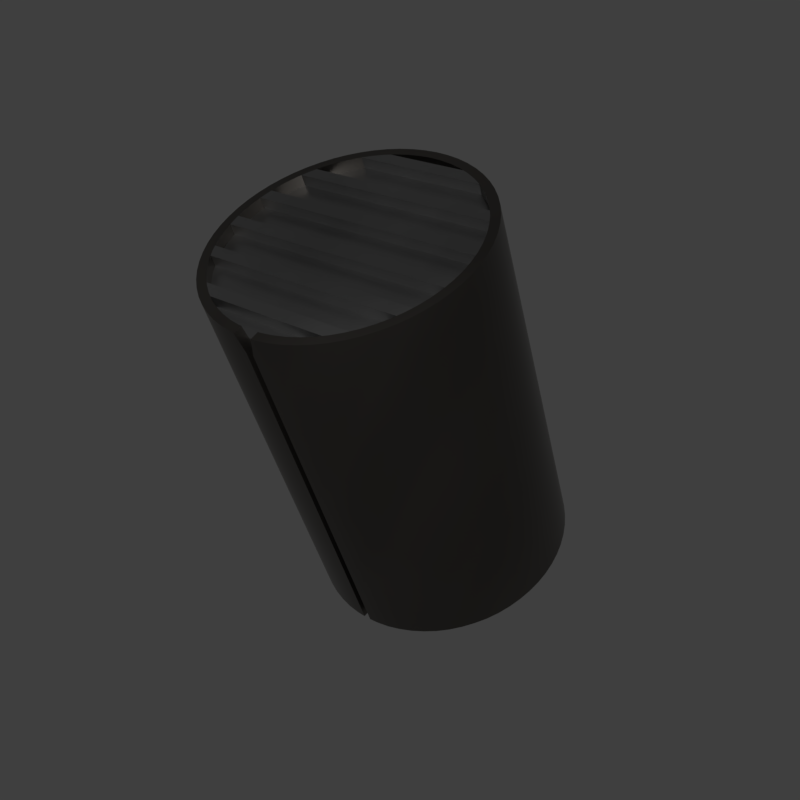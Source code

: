 # Source: mx_knobins2.blend  (saved by Blender 2.83.18; exported with 4.5.12 LTS)
import bpy
from mathutils import Matrix  # noqa: F401  (used for matrix-valued properties, if any)

bpy.ops.wm.read_factory_settings(use_empty=True)
scene = bpy.context.scene
scene.name = 'main'

# ---- collections
col_collection_1 = bpy.data.collections.new('Collection 1'); scene.collection.children.link(col_collection_1)

# ---- materials (node trees are filled in below, after node groups)
mat_sy_cutter = bpy.data.materials.new('sy_cutter')
mat_sy_steel_mat = bpy.data.materials.new('sy_steel_mat')
mat_sy_dark_annodized_matte = bpy.data.materials.new('sy_dark_annodized_matte')

# ---- node groups
ng_sy_metal = bpy.data.node_groups.new('sy_metal', 'ShaderNodeTree')
_s = ng_sy_metal.interface.new_socket(name='Color', in_out='OUTPUT', socket_type='NodeSocketColor')
_s.default_value = (0.2987, 0.2987, 0.2987, 1.0)
_s = ng_sy_metal.interface.new_socket(name='Normal', in_out='OUTPUT', socket_type='NodeSocketVector')
_s.min_value = 0.0
_s.max_value = 0.0
_s = ng_sy_metal.interface.new_socket(name='Value', in_out='OUTPUT', socket_type='NodeSocketFloat')
_s.min_value = 0.0
_s.max_value = 0.0
_s = ng_sy_metal.interface.new_socket(name='Color', in_out='INPUT', socket_type='NodeSocketColor')
_s.default_value = (0.2987, 0.2987, 0.2987, 1.0)
_s = ng_sy_metal.interface.new_socket(name='Roughness', in_out='INPUT', socket_type='NodeSocketFloat')
_s.default_value = 1.0
_s.min_value = 0.0
_s.max_value = 2.0
_s = ng_sy_metal.interface.new_socket(name='Bump', in_out='INPUT', socket_type='NodeSocketFloat')
_s.default_value = 1.0
_s.min_value = 0.0
_s.max_value = 2.0
_s = ng_sy_metal.interface.new_socket(name='Scale', in_out='INPUT', socket_type='NodeSocketFloat')
_s.default_value = 1.0
_s.min_value = 0.0
_s.max_value = 2.0
_s = ng_sy_metal.interface.new_socket(name='Normal', in_out='INPUT', socket_type='NodeSocketVector')
_s.min_value = 0.0
_s.max_value = -1.0
_s.hide_value = True
_N = ng_sy_metal.nodes; _L = ng_sy_metal.links
n0 = _N.new('ShaderNodeTexCoord'); n0.name = 'Texture Coordinate.001'; n0.location = (-689, -224)
n1 = _N.new('ShaderNodeMapping'); n1.name = 'Mapping.001'; n1.location = (-479, -207)
n1.width = 240
n1.vector_type = 'TEXTURE'
n1.inputs[2].default_value = (0.7679, 0.576, 0.384)
n2 = _N.new('ShaderNodeValToRGB'); n2.name = 'ColorRamp'; n2.location = (45, -254)
while len(n2.color_ramp.elements) > 1: n2.color_ramp.elements.remove(n2.color_ramp.elements[-1])
n2.color_ramp.elements[0].position = 0.0; n2.color_ramp.elements[0].color = (0.508, 0.508, 0.508, 1.0)
_e = n2.color_ramp.elements.new(1.0); _e.color = (1.0, 1.0, 1.0, 1.0)
n3 = _N.new('ShaderNodeMix'); n3.name = 'Mix'; n3.location = (351, -115)
n3.data_type = 'RGBA'
n3.blend_type = 'MULTIPLY'
n3.inputs[0].default_value = 0.4667
n4 = _N.new('NodeGroupOutput'); n4.name = 'Group Output'; n4.location = (889, 0)
n5 = _N.new('ShaderNodeRGB'); n5.name = 'RGB'; n5.location = (-683, 362)
n5.outputs[0].default_value = (0.2987, 0.2987, 0.2987, 1.0)
n6 = _N.new('ShaderNodeTexCoord'); n6.name = 'Texture Coordinate'; n6.location = (-689, 83)
n7 = _N.new('ShaderNodeMapping'); n7.name = 'Mapping'; n7.location = (-461, 179)
n7.width = 240
n7.vector_type = 'TEXTURE'
n7.inputs[2].default_value = (0.384, 0.576, 0.7679)
n8 = _N.new('ShaderNodeTexNoise'); n8.name = 'Noise Texture'; n8.location = (-184, 74)
n8.inputs[2].default_value = 150.0
n8.inputs[3].default_value = 5.0
n9 = _N.new('ShaderNodeValToRGB'); n9.name = 'ColorRamp.001'; n9.location = (46, 5)
while len(n9.color_ramp.elements) > 1: n9.color_ramp.elements.remove(n9.color_ramp.elements[-1])
n9.color_ramp.elements[0].position = 0.0; n9.color_ramp.elements[0].color = (0.0, 0.0, 0.0, 1.0)
_e = n9.color_ramp.elements.new(1.0); _e.color = (1.0, 1.0, 1.0, 1.0)
n10 = _N.new('ShaderNodeMath'); n10.name = 'Math'; n10.location = (571, -60)
n10.operation = 'MULTIPLY'
n10.inputs[2].default_value = 0.0
n11 = _N.new('ShaderNodeMath'); n11.name = 'Math.001'; n11.location = (382, -405)
n11.operation = 'DIVIDE'
n11.inputs[1].default_value = 10.0
n11.inputs[2].default_value = 0.0
n12 = _N.new('ShaderNodeBump'); n12.name = 'Bump'; n12.location = (689, -362)
n12.inputs[1].default_value = 0.05
n12.inputs[2].default_value = 1.0
n13 = _N.new('ShaderNodeValue'); n13.name = 'Value'; n13.location = (-1337, -282)
n13.outputs[0].default_value = 1.0
n14 = _N.new('NodeGroupInput'); n14.name = 'Group Input'; n14.location = (-1239, 5)
n15 = _N.new('ShaderNodeCombineXYZ'); n15.name = 'Combine XYZ'; n15.location = (-869, -178)
n16 = _N.new('ShaderNodeMath'); n16.name = 'Math.002'; n16.location = (-1066, -219)
n16.operation = 'MULTIPLY'
n16.inputs[1].default_value = 50.0
n16.inputs[2].default_value = 0.0
n17 = _N.new('ShaderNodeCombineXYZ'); n17.name = 'Combine XYZ.001'; n17.location = (-869, -371)
n18 = _N.new('ShaderNodeTexNoise'); n18.name = 'Musgrave Texture'; n18.location = (-175, -206)
n18.width = 150
n18.normalize = False
n18.inputs[2].default_value = 400.0
n18.inputs[3].default_value = 0.0
n18.inputs[4].default_value = 0.25
_L.new(n7.outputs[0], n8.inputs[0])
_L.new(n6.outputs[0], n7.inputs[0])
_L.new(n18.outputs[0], n2.inputs[0])
_L.new(n9.outputs[0], n3.inputs[6])
_L.new(n2.outputs[0], n3.inputs[7])
_L.new(n1.outputs[0], n18.inputs[0])
_L.new(n0.outputs[0], n1.inputs[0])
_L.new(n3.outputs[2], n12.inputs[3])
_L.new(n12.outputs[0], n4.inputs[1])
_L.new(n3.outputs[2], n10.inputs[0])
_L.new(n10.outputs[0], n4.inputs[2])
_L.new(n14.outputs[0], n4.inputs[0])
_L.new(n14.outputs[1], n10.inputs[1])
_L.new(n14.outputs[2], n11.inputs[0])
_L.new(n11.outputs[0], n12.inputs[0])
_L.new(n14.outputs[4], n12.inputs[4])
_L.new(n16.outputs[0], n15.inputs[0])
_L.new(n16.outputs[0], n15.inputs[1])
_L.new(n15.outputs[0], n7.inputs[3])
_L.new(n16.outputs[0], n17.inputs[2])
_L.new(n17.outputs[0], n1.inputs[3])
_L.new(n14.outputs[3], n16.inputs[0])
_L.new(n8.outputs[0], n9.inputs[0])
n4.is_active_output = True
ng_sy_metal_002 = bpy.data.node_groups.new('sy_metal.002', 'ShaderNodeTree')
_s = ng_sy_metal_002.interface.new_socket(name='Color', in_out='OUTPUT', socket_type='NodeSocketColor')
_s.default_value = (0.2987, 0.2987, 0.2987, 1.0)
_s = ng_sy_metal_002.interface.new_socket(name='Normal', in_out='OUTPUT', socket_type='NodeSocketVector')
_s.min_value = 0.0
_s.max_value = 0.0
_s = ng_sy_metal_002.interface.new_socket(name='Value', in_out='OUTPUT', socket_type='NodeSocketFloat')
_s.min_value = 0.0
_s.max_value = 0.0
_s = ng_sy_metal_002.interface.new_socket(name='Color', in_out='INPUT', socket_type='NodeSocketColor')
_s.default_value = (0.2987, 0.2987, 0.2987, 1.0)
_s = ng_sy_metal_002.interface.new_socket(name='Roughness', in_out='INPUT', socket_type='NodeSocketFloat')
_s.default_value = 1.0
_s.min_value = 0.0
_s.max_value = 2.0
_s = ng_sy_metal_002.interface.new_socket(name='Bump', in_out='INPUT', socket_type='NodeSocketFloat')
_s.default_value = 1.0
_s.min_value = 0.0
_s.max_value = 2.0
_s = ng_sy_metal_002.interface.new_socket(name='Scale', in_out='INPUT', socket_type='NodeSocketFloat')
_s.default_value = 1.0
_s.min_value = 0.0
_s.max_value = 2.0
_s = ng_sy_metal_002.interface.new_socket(name='Normal', in_out='INPUT', socket_type='NodeSocketVector')
_s.min_value = 0.0
_s.max_value = -1.0
_s.hide_value = True
_N = ng_sy_metal_002.nodes; _L = ng_sy_metal_002.links
n0 = _N.new('ShaderNodeTexCoord'); n0.name = 'Texture Coordinate.001'; n0.location = (-689, -224)
n1 = _N.new('ShaderNodeMapping'); n1.name = 'Mapping.001'; n1.location = (-479, -207)
n1.width = 240
n1.vector_type = 'TEXTURE'
n1.inputs[2].default_value = (0.7679, 0.576, 0.384)
n2 = _N.new('ShaderNodeTexNoise'); n2.name = 'Musgrave Texture'; n2.location = (-175, -206)
n2.width = 150
n2.normalize = False
n2.inputs[2].default_value = 400.0
n2.inputs[3].default_value = 0.0
n2.inputs[4].default_value = 0.25
n3 = _N.new('ShaderNodeValToRGB'); n3.name = 'ColorRamp'; n3.location = (45, -254)
while len(n3.color_ramp.elements) > 1: n3.color_ramp.elements.remove(n3.color_ramp.elements[-1])
n3.color_ramp.elements[0].position = 0.0; n3.color_ramp.elements[0].color = (0.508, 0.508, 0.508, 1.0)
_e = n3.color_ramp.elements.new(1.0); _e.color = (1.0, 1.0, 1.0, 1.0)
n4 = _N.new('ShaderNodeMix'); n4.name = 'Mix'; n4.location = (351, -115)
n4.data_type = 'RGBA'
n4.blend_type = 'MULTIPLY'
n4.inputs[0].default_value = 0.4667
n5 = _N.new('NodeGroupOutput'); n5.name = 'Group Output'; n5.location = (889, 0)
n6 = _N.new('ShaderNodeRGB'); n6.name = 'RGB'; n6.location = (-683, 362)
n6.outputs[0].default_value = (0.2987, 0.2987, 0.2987, 1.0)
n7 = _N.new('ShaderNodeTexCoord'); n7.name = 'Texture Coordinate'; n7.location = (-689, 83)
n8 = _N.new('ShaderNodeMapping'); n8.name = 'Mapping'; n8.location = (-461, 179)
n8.width = 240
n8.vector_type = 'TEXTURE'
n8.inputs[2].default_value = (0.384, 0.576, 0.7679)
n9 = _N.new('ShaderNodeTexNoise'); n9.name = 'Noise Texture'; n9.location = (-184, 74)
n9.inputs[2].default_value = 150.0
n9.inputs[3].default_value = 5.0
n10 = _N.new('ShaderNodeValToRGB'); n10.name = 'ColorRamp.001'; n10.location = (46, 5)
while len(n10.color_ramp.elements) > 1: n10.color_ramp.elements.remove(n10.color_ramp.elements[-1])
n10.color_ramp.elements[0].position = 0.0; n10.color_ramp.elements[0].color = (0.0, 0.0, 0.0, 1.0)
_e = n10.color_ramp.elements.new(1.0); _e.color = (1.0, 1.0, 1.0, 1.0)
n11 = _N.new('ShaderNodeMath'); n11.name = 'Math'; n11.location = (571, -60)
n11.operation = 'MULTIPLY'
n11.inputs[2].default_value = 0.0
n12 = _N.new('ShaderNodeMath'); n12.name = 'Math.001'; n12.location = (382, -405)
n12.operation = 'DIVIDE'
n12.inputs[1].default_value = 10.0
n12.inputs[2].default_value = 0.0
n13 = _N.new('ShaderNodeBump'); n13.name = 'Bump'; n13.location = (689, -362)
n13.inputs[1].default_value = 0.05
n13.inputs[2].default_value = 1.0
n14 = _N.new('ShaderNodeValue'); n14.name = 'Value'; n14.location = (-1337, -282)
n14.outputs[0].default_value = 1.0
n15 = _N.new('NodeGroupInput'); n15.name = 'Group Input'; n15.location = (-1239, 5)
n16 = _N.new('ShaderNodeCombineXYZ'); n16.name = 'Combine XYZ'; n16.location = (-869, -178)
n17 = _N.new('ShaderNodeMath'); n17.name = 'Math.002'; n17.location = (-1066, -219)
n17.operation = 'MULTIPLY'
n17.inputs[1].default_value = 50.0
n17.inputs[2].default_value = 0.0
n18 = _N.new('ShaderNodeCombineXYZ'); n18.name = 'Combine XYZ.001'; n18.location = (-869, -371)
_L.new(n8.outputs[0], n9.inputs[0])
_L.new(n9.outputs[0], n10.inputs[0])
_L.new(n7.outputs[0], n8.inputs[0])
_L.new(n2.outputs[0], n3.inputs[0])
_L.new(n10.outputs[0], n4.inputs[6])
_L.new(n3.outputs[0], n4.inputs[7])
_L.new(n1.outputs[0], n2.inputs[0])
_L.new(n0.outputs[0], n1.inputs[0])
_L.new(n4.outputs[2], n13.inputs[3])
_L.new(n13.outputs[0], n5.inputs[1])
_L.new(n4.outputs[2], n11.inputs[0])
_L.new(n11.outputs[0], n5.inputs[2])
_L.new(n15.outputs[0], n5.inputs[0])
_L.new(n15.outputs[1], n11.inputs[1])
_L.new(n15.outputs[2], n12.inputs[0])
_L.new(n12.outputs[0], n13.inputs[0])
_L.new(n15.outputs[4], n13.inputs[4])
_L.new(n17.outputs[0], n16.inputs[0])
_L.new(n17.outputs[0], n16.inputs[1])
_L.new(n16.outputs[0], n8.inputs[3])
_L.new(n17.outputs[0], n18.inputs[2])
_L.new(n18.outputs[0], n1.inputs[3])
_L.new(n15.outputs[3], n17.inputs[0])
n5.is_active_output = True
ng_auto_smooth = bpy.data.node_groups.new('Auto Smooth', 'GeometryNodeTree')
_s = ng_auto_smooth.interface.new_socket(name='Geometry', in_out='OUTPUT', socket_type='NodeSocketGeometry')
_s = ng_auto_smooth.interface.new_socket(name='Geometry', in_out='INPUT', socket_type='NodeSocketGeometry')
_s = ng_auto_smooth.interface.new_socket(name='Angle', in_out='INPUT', socket_type='NodeSocketFloat')
_s.subtype = 'ANGLE'
_s.min_value = 0.0
_s.max_value = 3.142
ng_auto_smooth.is_modifier = True
_N = ng_auto_smooth.nodes; _L = ng_auto_smooth.links
n0 = _N.new('NodeGroupOutput'); n0.name = 'Group Output'; n0.location = (480, -100)
n1 = _N.new('NodeGroupInput'); n1.name = 'Group Input'; n1.location = (-420, -300)
n2 = _N.new('NodeGroupInput'); n2.name = 'Group Input.001'; n2.location = (-60, -100)
n3 = _N.new('GeometryNodeSetShadeSmooth'); n3.name = 'Set Shade Smooth'; n3.location = (120, -100)
n3.domain = 'EDGE'
n4 = _N.new('GeometryNodeSetShadeSmooth'); n4.name = 'Set Shade Smooth.001'; n4.location = (300, -100)
n5 = _N.new('GeometryNodeInputMeshEdgeAngle'); n5.name = 'Edge Angle'; n5.location = (-420, -220)
n6 = _N.new('GeometryNodeInputEdgeSmooth'); n6.name = 'Is Edge Smooth'; n6.location = (-60, -160)
n7 = _N.new('GeometryNodeInputShadeSmooth'); n7.name = 'Is Face Smooth'; n7.location = (-240, -340)
n8 = _N.new('FunctionNodeBooleanMath'); n8.name = 'Boolean Math'; n8.location = (-60, -220)
n9 = _N.new('FunctionNodeCompare'); n9.name = 'Compare'; n9.location = (-240, -180)
n9.operation = 'LESS_EQUAL'
_L.new(n5.outputs[0], n9.inputs[0])
_L.new(n4.outputs[0], n0.inputs[0])
_L.new(n1.outputs[1], n9.inputs[1])
_L.new(n9.outputs[0], n8.inputs[0])
_L.new(n7.outputs[0], n8.inputs[1])
_L.new(n2.outputs[0], n3.inputs[0])
_L.new(n6.outputs[0], n3.inputs[1])
_L.new(n3.outputs[0], n4.inputs[0])
_L.new(n8.outputs[0], n3.inputs[2])
n0.is_active_output = True

# ---- material node trees
mat_sy_cutter.use_nodes = True; mat_sy_cutter.node_tree.nodes.clear()
_N = mat_sy_cutter.node_tree.nodes; _L = mat_sy_cutter.node_tree.links
n0 = _N.new('ShaderNodeBsdfPrincipled'); n0.name = 'Principled BSDF'; n0.location = (10, 300)
n0.distribution = 'GGX'
n0.subsurface_method = 'BURLEY'
n0.inputs[0].default_value = (0.0212, 0.0212, 0.0212, 1.0)
n0.inputs[2].default_value = 0.65
n0.inputs[3].default_value = 1.45
n0.inputs[27].default_value = (0.0, 0.0, 0.0, 1.0)
n0.inputs[28].default_value = 1.0
n1 = _N.new('ShaderNodeOutputMaterial'); n1.name = 'Material Output'; n1.location = (300, 300)
_L.new(n0.outputs[0], n1.inputs[0])
n1.is_active_output = True
mat_sy_steel_mat.use_nodes = True; mat_sy_steel_mat.node_tree.nodes.clear()
_N = mat_sy_steel_mat.node_tree.nodes; _L = mat_sy_steel_mat.node_tree.links
n0 = _N.new('ShaderNodeOutputMaterial'); n0.name = 'Material Output'; n0.location = (300, 300)
n1 = _N.new('ShaderNodeBsdfPrincipled'); n1.name = 'Principled BSDF'; n1.location = (10, 300)
n1.distribution = 'GGX'
n1.subsurface_method = 'BURLEY'
n1.inputs[1].default_value = 1.0
n1.inputs[3].default_value = 1.45
n1.inputs[27].default_value = (0.0, 0.0, 0.0, 1.0)
n1.inputs[28].default_value = 1.0
n2 = _N.new('ShaderNodeGroup'); n2.name = 'Group'; n2.location = (-335, 131)
n2.node_tree = ng_sy_metal
n2.inputs[0].default_value = (0.2987, 0.2987, 0.2987, 1.0)
n2.inputs[1].default_value = 1.0
n2.inputs[2].default_value = 1.0
n2.inputs[3].default_value = 4.0
n2.inputs[4].default_value = (0.0, 0.0, 0.0)
_L.new(n2.outputs[0], n1.inputs[0])
_L.new(n1.outputs[0], n0.inputs[0])
_L.new(n2.outputs[1], n1.inputs[5])
_L.new(n2.outputs[2], n1.inputs[2])
n0.is_active_output = True
mat_sy_dark_annodized_matte.use_nodes = True; mat_sy_dark_annodized_matte.node_tree.nodes.clear()
_N = mat_sy_dark_annodized_matte.node_tree.nodes; _L = mat_sy_dark_annodized_matte.node_tree.links
n0 = _N.new('ShaderNodeOutputMaterial'); n0.name = 'Material Output'; n0.location = (300, 300)
n1 = _N.new('ShaderNodeBsdfPrincipled'); n1.name = 'Principled BSDF'; n1.location = (10, 300)
n1.distribution = 'GGX'
n1.subsurface_method = 'BURLEY'
n1.inputs[1].default_value = 1.0
n1.inputs[3].default_value = 1.45
n1.inputs[27].default_value = (0.0, 0.0, 0.0, 1.0)
n1.inputs[28].default_value = 1.0
n2 = _N.new('ShaderNodeGroup'); n2.name = 'Group'; n2.location = (-335, 131)
n2.node_tree = ng_sy_metal_002
n2.inputs[0].default_value = (0.1251, 0.1153, 0.1049, 1.0)
n2.inputs[1].default_value = 1.0
n2.inputs[2].default_value = 1.0
n2.inputs[3].default_value = 4.0
n2.inputs[4].default_value = (0.0, 0.0, 0.0)
_L.new(n2.outputs[0], n1.inputs[0])
_L.new(n1.outputs[0], n0.inputs[0])
_L.new(n2.outputs[1], n1.inputs[5])
_L.new(n2.outputs[2], n1.inputs[2])
n0.is_active_output = True

# ---- world
world_world = bpy.data.worlds.new('World'); scene.world = world_world
world_world.use_nodes = True; world_world.node_tree.nodes.clear()
_N = world_world.node_tree.nodes; _L = world_world.node_tree.links
n0 = _N.new('ShaderNodeOutputWorld'); n0.name = 'World Output'; n0.location = (300, 300)
n1 = _N.new('ShaderNodeBackground'); n1.name = 'Background'; n1.location = (10, 300)
n1.inputs[0].default_value = (0.05, 0.05, 0.05, 1.0)
_L.new(n1.outputs[0], n0.inputs[0])
n0.is_active_output = True
world_world.use_sun_shadow = False
world_world.sun_shadow_jitter_overblur = 0.0

# ---- meshes
me_cylinder_002 = bpy.data.meshes.new('Cylinder.002')
me_cylinder_002.from_pydata([(-9.965e-17, 0.9556, -0.9601), (4.249e-17, 0.7768, 0.7559), (0.105, 0.9459, -0.9639), (0.195, 0.7589, 0.7489), (0.2059, 0.9174, -0.9751), (0.3825, 0.706, 0.7281), (0.299, 0.8712, -0.9933), (0.5553, 0.62, 0.6943), (0.3805, 0.8089, -1.018), (0.7067, 0.5043, 0.6488), (0.4474, 0.733, -1.048), (0.831, 0.3634, 0.5934), (0.4972, 0.6464, -1.082), (0.9234, 0.2026, 0.5302), (0.5278, 0.5524, -1.119), (0.9803, 0.02806, 0.4616), (0.5381, 0.4547, -1.157), (0.9995, -0.1534, 0.3903), (0.5278, 0.357, -1.195), (0.9803, -0.3349, 0.319), (0.4972, 0.2631, -1.232), (0.9234, -0.5094, 0.2504), (0.4474, 0.1765, -1.266), (0.831, -0.6702, 0.1872), (0.3805, 0.1006, -1.296), (0.7067, -0.8112, 0.1318), (0.299, 0.03832, -1.321), (0.5553, -0.9268, 0.08629), (0.2059, -0.007961, -1.339), (0.3825, -1.013, 0.0525), (0.105, -0.03646, -1.35), (0.195, -1.066, 0.0317), (-1.753e-07, -0.04608, -1.354), (-3.257e-07, -1.084, 0.02467), (-0.105, -0.03646, -1.35), (-0.195, -1.066, 0.0317), (-0.2059, -0.007961, -1.339), (-0.3825, -1.013, 0.0525), (-0.299, 0.03832, -1.321), (-0.5553, -0.9268, 0.08629), (-0.3805, 0.1006, -1.296), (-0.7067, -0.8112, 0.1318), (-0.4474, 0.1765, -1.266), (-0.831, -0.6702, 0.1872), (-0.4972, 0.2631, -1.232), (-0.9234, -0.5094, 0.2504), (-0.5278, 0.357, -1.195), (-0.9803, -0.3349, 0.319), (-0.5381, 0.4547, -1.157), (-0.9995, -0.1534, 0.3903), (-0.5278, 0.5524, -1.119), (-0.9803, 0.02807, 0.4616), (-0.4972, 0.6464, -1.082), (-0.9234, 0.2026, 0.5302), (-0.4474, 0.733, -1.048), (-0.831, 0.3634, 0.5934), (-0.3805, 0.8089, -1.018), (-0.7067, 0.5043, 0.6488), (-0.299, 0.8712, -0.9933), (-0.5553, 0.62, 0.6943), (-0.2059, 0.9174, -0.9751), (-0.3825, 0.706, 0.7281), (-0.105, 0.9459, -0.9639), (-0.195, 0.7589, 0.7489), (-7.763e-18, 0.5417, 0.09273), (0.105, 0.5321, 0.08895), (0.2059, 0.5036, 0.07775), (0.299, 0.4573, 0.05956), (0.3805, 0.3951, 0.03507), (0.4474, 0.3192, 0.005244), (0.4972, 0.2326, -0.02879), (0.5278, 0.1386, -0.06572), (0.5381, 0.04093, -0.1041), (0.5278, -0.05678, -0.1425), (0.4972, -0.1507, -0.1795), (0.4474, -0.2373, -0.2135), (0.3805, -0.3132, -0.2433), (0.299, -0.3755, -0.2678), (0.2059, -0.4218, -0.286), (0.105, -0.4503, -0.2972), (-1.753e-07, -0.4599, -0.301), (-0.105, -0.4503, -0.2972), (-0.2059, -0.4218, -0.286), (-0.299, -0.3755, -0.2678), (-0.3805, -0.3132, -0.2433), (-0.4474, -0.2373, -0.2135), (-0.4972, -0.1507, -0.1795), (-0.5278, -0.05678, -0.1425), (-0.5381, 0.04093, -0.1041), (-0.5278, 0.1386, -0.06572), (-0.4972, 0.2326, -0.02879), (-0.4474, 0.3192, 0.005245), (-0.3805, 0.3951, 0.03507), (-0.299, 0.4573, 0.05956), (-0.2059, 0.5036, 0.07775), (-0.105, 0.5321, 0.08895)], [], [(64, 1, 3, 65), (65, 3, 5, 66), (66, 5, 7, 67), (67, 7, 9, 68), (68, 9, 11, 69), (69, 11, 13, 70), (70, 13, 15, 71), (71, 15, 17, 72), (72, 17, 19, 73), (73, 19, 21, 74), (74, 21, 23, 75), (75, 23, 25, 76), (76, 25, 27, 77), (77, 27, 29, 78), (78, 29, 31, 79), (79, 31, 33, 80), (80, 33, 35, 81), (81, 35, 37, 82), (82, 37, 39, 83), (83, 39, 41, 84), (84, 41, 43, 85), (85, 43, 45, 86), (86, 45, 47, 87), (87, 47, 49, 88), (88, 49, 51, 89), (89, 51, 53, 90), (90, 53, 55, 91), (91, 55, 57, 92), (92, 57, 59, 93), (93, 59, 61, 94), (3, 1, 63, 61, 59, 57, 55, 53, 51, 49, 47, 45, 43, 41, 39, 37, 35, 33, 31, 29, 27, 25, 23, 21, 19, 17, 15, 13, 11, 9, 7, 5), (94, 61, 63, 95), (95, 63, 1, 64), (0, 2, 4, 6, 8, 10, 12, 14, 16, 18, 20, 22, 24, 26, 28, 30, 32, 34, 36, 38, 40, 42, 44, 46, 48, 50, 52, 54, 56, 58, 60, 62), (62, 95, 64, 0), (60, 94, 95, 62), (58, 93, 94, 60), (56, 92, 93, 58), (54, 91, 92, 56), (52, 90, 91, 54), (50, 89, 90, 52), (48, 88, 89, 50), (46, 87, 88, 48), (44, 86, 87, 46), (42, 85, 86, 44), (40, 84, 85, 42), (38, 83, 84, 40), (36, 82, 83, 38), (34, 81, 82, 36), (32, 80, 81, 34), (30, 79, 80, 32), (28, 78, 79, 30), (26, 77, 78, 28), (24, 76, 77, 26), (22, 75, 76, 24), (20, 74, 75, 22), (18, 73, 74, 20), (16, 72, 73, 18), (14, 71, 72, 16), (12, 70, 71, 14), (10, 69, 70, 12), (8, 68, 69, 10), (6, 67, 68, 8), (4, 66, 67, 6), (2, 65, 66, 4), (0, 64, 65, 2)])
me_cylinder_002.polygons.foreach_set('use_smooth', [True] * 66)
_k = set([(0, 2), (0, 62), (1, 3), (1, 63), (2, 4), (3, 5), (4, 6), (5, 7), (6, 8), (7, 9), (8, 10), (9, 11), (10, 12), (11, 13), (12, 14), (13, 15), (14, 16), (15, 17), (16, 18), (17, 19), (18, 20), (19, 21), (20, 22), (21, 23), (22, 24), (23, 25), (24, 26), (25, 27), (26, 28), (27, 29), (28, 30), (29, 31), (30, 32), (31, 33), (32, 34), (33, 35), (34, 36), (35, 37), (36, 38), (37, 39), (38, 40), (39, 41), (40, 42), (41, 43), (42, 44), (43, 45), (44, 46), (45, 47), (46, 48), (47, 49), (48, 50), (49, 51), (50, 52), (51, 53), (52, 54), (53, 55), (54, 56), (55, 57), (56, 58), (57, 59), (58, 60), (59, 61), (60, 62), (61, 63), (64, 65), (64, 95), (65, 66), (66, 67), (67, 68), (68, 69), (69, 70), (70, 71), (71, 72), (72, 73), (73, 74), (74, 75), (75, 76), (76, 77), (77, 78), (78, 79), (79, 80), (80, 81), (81, 82), (82, 83), (83, 84), (84, 85), (85, 86), (86, 87), (87, 88), (88, 89), (89, 90), (90, 91), (91, 92), (92, 93), (93, 94), (94, 95)])
me_cylinder_002.attributes.new('sharp_edge', 'BOOLEAN', 'EDGE').data.foreach_set('value', [ (min(e.vertices), max(e.vertices)) in _k for e in me_cylinder_002.edges])
_k = {(0, 2): 1.0, (1, 3): 1.0, (2, 4): 1.0, (3, 5): 1.0, (4, 6): 1.0, (5, 7): 1.0, (6, 8): 1.0, (7, 9): 1.0, (8, 10): 1.0, (9, 11): 1.0, (10, 12): 1.0, (11, 13): 1.0, (12, 14): 1.0, (13, 15): 1.0, (14, 16): 1.0, (15, 17): 1.0, (16, 18): 1.0, (17, 19): 1.0, (18, 20): 1.0, (19, 21): 1.0, (20, 22): 1.0, (21, 23): 1.0, (22, 24): 1.0, (23, 25): 1.0, (24, 26): 1.0, (25, 27): 1.0, (26, 28): 1.0, (27, 29): 1.0, (28, 30): 1.0, (29, 31): 1.0, (30, 32): 1.0, (31, 33): 1.0, (32, 34): 1.0, (33, 35): 1.0, (34, 36): 1.0, (35, 37): 1.0, (36, 38): 1.0, (37, 39): 1.0, (38, 40): 1.0, (39, 41): 1.0, (40, 42): 1.0, (41, 43): 1.0, (42, 44): 1.0, (43, 45): 1.0, (44, 46): 1.0, (45, 47): 1.0, (46, 48): 1.0, (47, 49): 1.0, (48, 50): 1.0, (49, 51): 1.0, (50, 52): 1.0, (51, 53): 1.0, (52, 54): 1.0, (53, 55): 1.0, (54, 56): 1.0, (55, 57): 1.0, (56, 58): 1.0, (57, 59): 1.0, (58, 60): 1.0, (59, 61): 1.0, (60, 62): 1.0, (61, 63): 1.0, (0, 62): 1.0, (1, 63): 1.0, (64, 95): 1.0, (94, 95): 1.0, (93, 94): 1.0, (92, 93): 1.0, (91, 92): 1.0, (90, 91): 1.0, (89, 90): 1.0, (88, 89): 1.0, (87, 88): 1.0, (86, 87): 1.0, (85, 86): 1.0, (84, 85): 1.0, (83, 84): 1.0, (82, 83): 1.0, (81, 82): 1.0, (80, 81): 1.0, (79, 80): 1.0, (78, 79): 1.0, (77, 78): 1.0, (76, 77): 1.0, (75, 76): 1.0, (74, 75): 1.0, (73, 74): 1.0, (72, 73): 1.0, (71, 72): 1.0, (70, 71): 1.0, (69, 70): 1.0, (68, 69): 1.0, (67, 68): 1.0, (66, 67): 1.0, (65, 66): 1.0, (64, 65): 1.0}
me_cylinder_002.attributes.new('crease_edge', 'FLOAT', 'EDGE').data.foreach_set('value', [_k.get((min(e.vertices), max(e.vertices)), 0.0) for e in me_cylinder_002.edges])
me_cylinder_002.materials.append(mat_sy_cutter)
me_cylinder_002.use_remesh_preserve_volume = False
me_cylinder_002.use_remesh_preserve_attributes = False
me_cylinder_002.use_mirror_vertex_groups = False
me_cylinder_002.update()
me_cylinder = bpy.data.meshes.new('Cylinder')
me_cylinder.from_pydata([(0.05058, 0.6332, -0.2073), (0.1498, 0.6149, -0.2145), (0.2432, 0.5788, -0.2287), (0.3273, 0.5265, -0.2493), (0.3989, 0.46, -0.2754), (0.4551, 0.3817, -0.3062), (0.4938, 0.2947, -0.3404), (0.5135, 0.2024, -0.3767), (0.5135, 0.1083, -0.4137), (0.4938, 0.01592, -0.45), (0.4551, -0.07105, -0.4841), (0.3989, -0.1493, -0.5149), (0.3273, -0.2159, -0.5411), (0.2432, -0.2682, -0.5616), (0.1498, -0.3042, -0.5758), (0.05058, -0.3226, -0.583), (-0.05058, -0.3226, -0.583), (-0.1498, -0.3042, -0.5758), (-0.2432, -0.2682, -0.5616), (-0.3273, -0.2159, -0.5411), (-0.3989, -0.1493, -0.5149), (-0.4551, -0.07105, -0.4841), (-0.4938, 0.01592, -0.45), (-0.5135, 0.1083, -0.4137), (-0.5135, 0.2024, -0.3767), (-0.4938, 0.2947, -0.3404), (-0.4551, 0.3817, -0.3062), (-0.3989, 0.46, -0.2754), (-0.3273, 0.5265, -0.2493), (-0.2432, 0.5788, -0.2287), (-0.1498, 0.6149, -0.2145), (-0.05058, 0.6332, -0.2073), (6.157e-08, 0.4534, -1.154), (0.05058, 0.9314, -0.9658), (9.754e-08, 0.6356, -0.2064), (0.1007, 0.6263, -0.21), (0.1498, 0.913, -0.973), (0.1975, 0.599, -0.2208), (0.2432, 0.877, -0.9872), (0.2432, 0.2807, 0.5298), (0.2867, 0.5546, -0.2382), (0.3273, 0.8247, -1.008), (0.3649, 0.4949, -0.2617), (0.3989, 0.7581, -1.034), (0.429, 0.4221, -0.2903), (0.4551, 0.6798, -1.065), (0.4767, 0.3391, -0.3229), (0.4938, 0.5928, -1.099), (0.5061, 0.249, -0.3583), (0.5135, 0.5005, -1.135), (0.516, 0.1553, -0.3952), (0.5135, 0.4064, -1.172), (0.5135, -0.1899, 0.3448), (0.5061, 0.06164, -0.432), (0.4938, 0.314, -1.208), (0.4767, -0.02845, -0.4674), (0.4551, 0.2271, -1.243), (0.4551, -0.3692, 0.2743), (0.429, -0.1115, -0.5), (0.3989, 0.1488, -1.273), (0.3649, -0.1843, -0.5286), (0.3273, 0.08222, -1.3), (0.3273, -0.514, 0.2174), (0.2867, -0.244, -0.5521), (0.2432, 0.02992, -1.32), (0.1975, -0.2884, -0.5696), (0.1498, -0.006105, -1.334), (0.1007, -0.3157, -0.5803), (0.05058, -0.02447, -1.341), (-1.68e-07, -0.3249, -0.5839), (-0.05058, -0.02447, -1.341), (-0.1007, -0.3157, -0.5803), (-0.1498, -0.006104, -1.334), (-0.1975, -0.2884, -0.5696), (-0.2432, 0.02992, -1.32), (-0.2867, -0.244, -0.5521), (-0.3273, 0.08222, -1.3), (-0.3273, -0.514, 0.2174), (-0.3649, -0.1843, -0.5286), (-0.3989, 0.1488, -1.273), (-0.429, -0.1115, -0.5), (-0.4551, 0.2271, -1.243), (-0.4551, -0.3692, 0.2743), (-0.4767, -0.02845, -0.4674), (-0.4938, 0.314, -1.208), (-0.5061, 0.06164, -0.432), (-0.5135, 0.4064, -1.172), (-0.5135, -0.1899, 0.3448), (-0.516, 0.1553, -0.3952), (-0.5135, 0.5005, -1.135), (-0.5061, 0.249, -0.3583), (-0.4938, 0.5928, -1.099), (-0.4767, 0.3391, -0.3229), (-0.4551, 0.6798, -1.065), (-0.429, 0.4221, -0.2903), (-0.3989, 0.7581, -1.034), (-0.3649, 0.4949, -0.2617), (-0.3273, 0.8247, -1.008), (-0.2867, 0.5546, -0.2382), (-0.2432, 0.877, -0.9872), (-0.2432, 0.2807, 0.5298), (-0.1975, 0.599, -0.2208), (-0.1498, 0.913, -0.973), (-0.1007, 0.6263, -0.21), (-0.05058, 0.9314, -0.9658), (9.754e-08, 0.9337, -0.9649), (0.1007, 0.9245, -0.9685), (0.1975, 0.8971, -0.9792), (0.1975, 0.3009, 0.5377), (0.2867, 0.8527, -0.9967), (0.3649, 0.793, -1.02), (0.429, 0.7202, -1.049), (0.429, 0.124, 0.4682), (0.4767, 0.6372, -1.081), (0.5061, 0.5471, -1.117), (0.5061, -0.04911, 0.4001), (0.516, 0.4534, -1.154), (0.5061, 0.3598, -1.19), (0.4767, 0.2697, -1.226), (0.429, 0.1866, -1.259), (0.3649, 0.1139, -1.287), (0.2867, 0.05415, -1.311), (0.2867, -0.5421, 0.2063), (0.1975, 0.009767, -1.328), (0.1007, -0.01756, -1.339), (-1.682e-07, -0.02679, -1.342), (-0.1007, -0.01756, -1.339), (-0.1975, 0.009767, -1.328), (-0.2867, 0.05415, -1.311), (-0.2867, -0.5421, 0.2063), (-0.3649, 0.1139, -1.287), (-0.429, 0.1866, -1.259), (-0.4767, 0.2697, -1.226), (-0.5061, 0.3598, -1.19), (-0.516, 0.4534, -1.154), (-0.5061, 0.5471, -1.117), (-0.5061, -0.04911, 0.4001), (-0.4767, 0.6372, -1.081), (-0.429, 0.7202, -1.049), (-0.429, 0.124, 0.4682), (-0.3649, 0.793, -1.02), (-0.2867, 0.8527, -0.9967), (-0.1975, 0.8971, -0.9792), (-0.1975, 0.3009, 0.5377), (-0.1007, 0.9245, -0.9685), (0.05058, 0.3905, 0.4104), (0.1498, 0.3721, 0.4031), (0.2432, 0.3361, 0.389), (0.3273, 0.2838, 0.3684), (0.3989, 0.2172, 0.3422), (0.4551, 0.1389, 0.3115), (0.4938, 0.05195, 0.2773), (0.5135, -0.04039, 0.241), (0.5135, -0.1345, 0.204), (0.4938, -0.2269, 0.1677), (0.4551, -0.3138, 0.1335), (0.3989, -0.3921, 0.1028), (0.3273, -0.4587, 0.07659), (0.2432, -0.511, 0.05603), (0.1498, -0.547, 0.04187), (0.05058, -0.5654, 0.03466), (-0.05058, -0.5654, 0.03466), (-0.1498, -0.547, 0.04187), (-0.2432, -0.511, 0.05603), (-0.3273, -0.4587, 0.07659), (-0.3989, -0.3921, 0.1028), (-0.4551, -0.3138, 0.1335), (-0.4938, -0.2269, 0.1677), (-0.5135, -0.1345, 0.204), (-0.5135, -0.04039, 0.241), (-0.4938, 0.05195, 0.2773), (-0.4551, 0.1389, 0.3115), (-0.3989, 0.2172, 0.3422), (-0.3273, 0.2838, 0.3684), (-0.2432, 0.3361, 0.389), (-0.1498, 0.3721, 0.4031), (-0.05058, 0.3905, 0.4104), (9.754e-08, 0.3928, 0.4113), (0.1007, 0.3835, 0.4076), (0.1975, 0.3562, 0.3969), (0.2867, 0.3118, 0.3795), (0.3649, 0.2521, 0.356), (0.429, 0.1793, 0.3274), (0.4767, 0.09632, 0.2947), (0.5061, 0.006232, 0.2593), (0.516, -0.08746, 0.2225), (0.5061, -0.1811, 0.1857), (0.4767, -0.2712, 0.1503), (0.429, -0.3543, 0.1176), (0.3649, -0.427, 0.08903), (0.2867, -0.4868, 0.06556), (0.1975, -0.5311, 0.04811), (0.1007, -0.5585, 0.03737), (-1.682e-07, -0.5677, 0.03374), (-0.1007, -0.5585, 0.03737), (-0.1975, -0.5311, 0.04811), (-0.2867, -0.4868, 0.06556), (-0.3649, -0.427, 0.08903), (-0.429, -0.3543, 0.1176), (-0.4767, -0.2712, 0.1503), (-0.5061, -0.1811, 0.1857), (-0.516, -0.08746, 0.2225), (-0.5061, 0.006233, 0.2593), (-0.4767, 0.09632, 0.2947), (-0.429, 0.1793, 0.3274), (-0.3649, 0.2521, 0.356), (-0.2867, 0.3118, 0.3795), (-0.1975, 0.3562, 0.3969), (-0.1007, 0.3835, 0.4076), (0.07833, 0.09753, 0.4578), (0.138, 0.09753, 0.4578), (0.2119, 0.09753, 0.4578), (0.3146, 0.09753, 0.4578), (0.4461, 0.09753, 0.4578), (0.02543, 0.09753, 0.4578), (-0.02543, 0.09753, 0.4578), (-0.07833, 0.09753, 0.4578), (-0.138, 0.09753, 0.4578), (-0.2119, 0.09753, 0.4578), (-0.3146, 0.09753, 0.4578), (-0.4461, 0.09753, 0.4578), (-0.4461, 0.1152, 0.4128), (0.4461, 0.1152, 0.4128), (-0.4767, 0.05865, 0.3906), (-0.4938, 0.01428, 0.3731), (-0.4972, 0.001448, 0.3681), (0.4938, 0.01428, 0.3731), (0.4972, 0.001448, 0.3681), (-0.4551, 0.1013, 0.4073), (0.4767, 0.05865, 0.3906), (0.4551, 0.1013, 0.4073), (-0.05058, 0.3528, 0.5062), (9.754e-08, 0.3551, 0.5071), (-0.1007, 0.3459, 0.5035), (-0.1498, 0.3344, 0.499), (-0.1728, 0.3268, 0.496), (0.1498, 0.3344, 0.499), (0.1728, 0.3268, 0.496), (0.1007, 0.3459, 0.5035), (0.05058, 0.3528, 0.5062), (-0.1728, 0.3091, 0.5409), (0.1728, 0.3091, 0.5409), (0.1473, 0.3091, 0.5409), (0.04782, 0.3091, 0.5409), (-0.04782, 0.3091, 0.5409), (-0.1473, 0.3091, 0.5409), (-0.2801, 0.2779, 0.4767), (-0.2867, 0.2742, 0.4753), (-0.3273, 0.2461, 0.4642), (0.3649, 0.2145, 0.4518), (0.3273, 0.2461, 0.4642), (0.2867, 0.2742, 0.4753), (0.2801, 0.2779, 0.4767), (-0.3649, 0.2145, 0.4518), (-0.3989, 0.1795, 0.4381), (-0.4112, 0.1641, 0.432), (0.3989, 0.1795, 0.4381), (0.4112, 0.1641, 0.432), (0.09427, 0.1464, 0.477), (0.1661, 0.1464, 0.477), (0.255, 0.1464, 0.477), (0.3787, 0.1464, 0.477), (0.4112, 0.1464, 0.477), (0.03061, 0.1464, 0.477), (-0.03061, 0.1464, 0.477), (-0.09427, 0.1464, 0.477), (-0.1661, 0.1464, 0.477), (-0.255, 0.1464, 0.477), (-0.3787, 0.1464, 0.477), (-0.4112, 0.1464, 0.477), (0.3995, -0.3416, 0.2852), (0.2602, -0.3416, 0.2852), (0.1753, -0.3416, 0.2852), (0.1142, -0.3416, 0.2852), (0.4691, -0.3416, 0.2852), (-0.4691, -0.3239, 0.2402), (-0.4691, -0.3416, 0.2852), (-0.3995, -0.3416, 0.2852), (-0.06478, -0.3416, 0.2852), (-0.1753, -0.3416, 0.2852), (-0.1142, -0.3416, 0.2852), (0.06478, -0.3416, 0.2852), (0.02103, -0.3416, 0.2852), (-0.02103, -0.3416, 0.2852), (-0.2602, -0.3416, 0.2852), (0.4691, -0.3239, 0.2402), (0.3938, -0.1789, 0.3491), (0.5141, -0.1789, 0.3491), (-0.5141, -0.1612, 0.3041), (-0.5141, -0.1789, 0.3491), (0.1278, -0.1789, 0.3491), (0.07256, -0.1789, 0.3491), (0.04726, -0.1789, 0.3491), (0.03183, -0.1789, 0.3491), (0.02073, -0.1789, 0.3491), (-0.3938, -0.1789, 0.3491), (-0.07256, -0.1789, 0.3491), (-0.01176, -0.1789, 0.3491), (-0.03183, -0.1789, 0.3491), (-0.02073, -0.1789, 0.3491), (0.01176, -0.1789, 0.3491), (0.00382, -0.1789, 0.3491), (-0.00382, -0.1789, 0.3491), (-0.1278, -0.1789, 0.3491), (-0.04726, -0.1789, 0.3491), (0.5141, -0.1612, 0.3041), (0.1313, 0.2602, 0.5217), (0.2314, 0.2602, 0.5217), (0.2801, 0.2602, 0.5217), (0.04265, 0.2602, 0.5217), (-0.04265, 0.2602, 0.5217), (-0.1313, 0.2602, 0.5217), (-0.2314, 0.2602, 0.5217), (-0.2801, 0.2602, 0.5217), (0.2357, -0.5531, 0.202), (0.2669, -0.5531, 0.202), (0.2669, -0.5355, 0.157), (-0.1337, -0.5531, 0.202), (-0.2357, -0.5531, 0.202), (0.1337, -0.5531, 0.202), (0.04342, -0.5531, 0.202), (-0.04342, -0.5531, 0.202), (-0.2669, -0.5531, 0.202), (-0.2669, -0.5355, 0.157), (0.4414, -0.3905, 0.2659), (0.3243, -0.3905, 0.2659), (0.2184, -0.3905, 0.2659), (0.1422, -0.3905, 0.2659), (-0.4414, -0.3728, 0.221), (-0.4414, -0.3905, 0.2659), (-0.08073, -0.3905, 0.2659), (-0.2184, -0.3905, 0.2659), (-0.1422, -0.3905, 0.2659), (0.08073, -0.3905, 0.2659), (0.02621, -0.3905, 0.2659), (-0.02621, -0.3905, 0.2659), (-0.3243, -0.3905, 0.2659), (0.4414, -0.3728, 0.221), (0.04125, -0.01622, 0.413), (0.07269, -0.01622, 0.413), (0.1116, -0.01622, 0.413), (0.1657, -0.01622, 0.413), (0.2544, -0.01622, 0.413), (0.4972, -0.01622, 0.413), (0.4483, -0.01622, 0.413), (0.01339, -0.01622, 0.413), (-0.01339, -0.01622, 0.413), (-0.04125, -0.01622, 0.413), (-0.07269, -0.01622, 0.413), (-0.1116, -0.01622, 0.413), (-0.1657, -0.01622, 0.413), (-0.2544, -0.01622, 0.413), (-0.4483, -0.01622, 0.413), (-0.4972, -0.01622, 0.413), (0.02531, -0.06514, 0.3938), (0.0446, -0.06514, 0.3938), (0.06848, -0.06514, 0.3938), (0.1017, -0.06514, 0.3938), (0.1561, -0.06514, 0.3938), (0.5086, -0.06514, 0.3938), (0.2751, -0.06514, 0.3938), (0.008218, -0.06514, 0.3938), (-0.008218, -0.06514, 0.3938), (-0.02531, -0.06514, 0.3938), (-0.0446, -0.06514, 0.3938), (-0.06848, -0.06514, 0.3938), (-0.1017, -0.06514, 0.3938), (-0.1561, -0.06514, 0.3938), (-0.2751, -0.06514, 0.3938), (-0.5086, -0.06514, 0.3938), (-0.5086, -0.04747, 0.3489), (0.5086, -0.04747, 0.3489), (0.3187, -0.5042, 0.2212), (0.339, -0.5042, 0.2212), (0.2076, -0.5042, 0.2212), (0.339, -0.4865, 0.1763), (-0.1178, -0.5042, 0.2212), (-0.339, -0.5042, 0.2212), (-0.3187, -0.5042, 0.2212), (-0.2076, -0.5042, 0.2212), (0.1178, -0.5042, 0.2212), (0.03825, -0.5042, 0.2212), (-0.03825, -0.5042, 0.2212), (-0.339, -0.4865, 0.1763), (-0.1007, -0.5961, 0.1332), (-0.1498, -0.5847, 0.1377), (0.05058, -0.603, 0.1305), (-1.682e-07, -0.6054, 0.1296), (-0.05058, -0.603, 0.1305), (0.2432, -0.5486, 0.1519), (0.1975, -0.5688, 0.1439), (0.1498, -0.5847, 0.1377), (0.1007, -0.5961, 0.1332), (-0.1975, -0.5688, 0.1439), (-0.2432, -0.5486, 0.1519), (0.3649, -0.4647, 0.1849), (-0.3649, -0.4647, 0.1849), (-0.3989, -0.4298, 0.1986), (-0.429, -0.3919, 0.2135), (0.429, -0.3919, 0.2135), (0.3989, -0.4298, 0.1986), (-0.4767, -0.3089, 0.2461), (-0.4938, -0.2645, 0.2635), (0.4767, -0.3089, 0.2461), (0.5075, -0.2101, 0.2849), (0.5061, -0.2188, 0.2815), (0.4938, -0.2645, 0.2635), (-0.5075, -0.2101, 0.2849), (-0.5061, -0.2188, 0.2815), (-0.516, -0.1251, 0.3183), (-0.5135, -0.07805, 0.3368), (0.5135, -0.07805, 0.3368), (0.516, -0.1251, 0.3183), (0.5075, -0.2278, 0.3299), (0.3011, -0.2278, 0.3299), (0.1709, -0.2278, 0.3299), (0.1113, -0.2278, 0.3299), (0.07496, -0.2278, 0.3299), (0.04882, -0.2278, 0.3299), (-0.1709, -0.2278, 0.3299), (-0.02771, -0.2278, 0.3299), (-0.07496, -0.2278, 0.3299), (-0.04882, -0.2278, 0.3299), (0.02771, -0.2278, 0.3299), (0.008996, -0.2278, 0.3299), (-0.008996, -0.2278, 0.3299), (-0.5075, -0.2278, 0.3299), (-0.3011, -0.2278, 0.3299), (-0.1113, -0.2278, 0.3299), (0.1007, 0.5049, 0.0988), (0.1975, 0.4776, 0.08806), (0.2867, 0.4332, 0.07061), (0.3649, 0.3735, 0.04714), (0.429, 0.3007, 0.01854), (0.4767, 0.2177, -0.0141), (0.5061, 0.1276, -0.04951), (0.516, 0.03393, -0.08633), (0.5061, -0.05975, -0.1232), (0.4767, -0.1498, -0.1586), (0.429, -0.2329, -0.1912), (0.3649, -0.3056, -0.2198), (0.2867, -0.3654, -0.2433), (0.1975, -0.4097, -0.2607), (0.1007, -0.4371, -0.2715), (-1.681e-07, -0.4463, -0.2751), (-0.1007, -0.4371, -0.2715), (-0.1975, -0.4097, -0.2607), (-0.2867, -0.3654, -0.2433), (-0.3649, -0.3056, -0.2198), (-0.429, -0.2329, -0.1912), (-0.4767, -0.1498, -0.1586), (-0.5061, -0.05975, -0.1232), (-0.516, 0.03393, -0.08633), (-0.5061, 0.1276, -0.04951), (-0.4767, 0.2177, -0.0141), (-0.429, 0.3007, 0.01854), (-0.3649, 0.3735, 0.04714), (-0.2867, 0.4332, 0.07061), (-0.1975, 0.4776, 0.08806), (-0.1007, 0.5049, 0.0988), (0.05058, 0.5118, 0.1015), (0.1498, 0.4935, 0.0943), (0.2432, 0.4575, 0.08014), (0.3273, 0.4052, 0.05958), (0.3989, 0.3386, 0.03341), (0.4551, 0.2603, 0.002646), (0.4938, 0.1733, -0.03154), (0.5135, 0.081, -0.06783), (0.5135, -0.01314, -0.1048), (0.4938, -0.1055, -0.1411), (0.4551, -0.1924, -0.1753), (0.3989, -0.2707, -0.2061), (0.3273, -0.3373, -0.2322), (0.2432, -0.3896, -0.2528), (0.1498, -0.4256, -0.267), (0.05058, -0.444, -0.2742), (-0.05058, -0.444, -0.2742), (-0.1498, -0.4256, -0.267), (-0.2432, -0.3896, -0.2528), (-0.3273, -0.3373, -0.2322), (-0.3989, -0.2707, -0.2061), (-0.4551, -0.1924, -0.1753), (-0.4938, -0.1055, -0.1411), (-0.5135, -0.01314, -0.1048), (-0.5135, 0.08101, -0.06783), (-0.4938, 0.1733, -0.03154), (-0.4551, 0.2603, 0.002646), (-0.3989, 0.3386, 0.03341), (-0.3273, 0.4052, 0.05958), (-0.2432, 0.4575, 0.08014), (-0.1498, 0.4935, 0.0943), (-0.05058, 0.5118, 0.1015), (9.754e-08, 0.5142, 0.1024), (-0.4767, -0.2988, 0.2204), (0.3649, 0.2246, 0.4261), (0.3273, 0.2562, 0.4386), (0.2432, 0.3085, 0.4591), (0.3989, 0.1896, 0.4124), (0.5061, -0.2087, 0.2558), (0.2432, -0.5385, 0.1262), (-0.429, 0.1518, 0.3975), (0.1975, -0.5587, 0.1183), (0.05058, 0.3629, 0.4805), (-0.5135, -0.1621, 0.2741), (0.1007, 0.356, 0.4778), (0.3273, -0.4862, 0.1467), (-0.1498, -0.5746, 0.112), (-0.4938, 0.02438, 0.3474), (-0.516, -0.115, 0.2926), (0.4767, 0.06875, 0.3649), (-0.2867, -0.5143, 0.1357), (0.4551, 0.1114, 0.3816), (-0.2867, 0.2843, 0.4496), (0.429, -0.3818, 0.1878), (-1.682e-07, -0.5953, 0.1039), (0.05058, -0.5929, 0.1048), (-0.4938, -0.2544, 0.2378), (-0.429, -0.3818, 0.1878), (0.2867, 0.2843, 0.4496), (-0.4551, 0.1114, 0.3816), (9.754e-08, 0.3652, 0.4814), (-0.4767, 0.06875, 0.3649), (-0.05058, -0.5929, 0.1048), (0.516, -0.115, 0.2926), (-0.1007, 0.356, 0.4778), (0.2867, -0.5143, 0.1357), (0.1498, -0.5746, 0.112), (-0.5135, -0.06795, 0.3111), (-0.3989, -0.4197, 0.1729), (-0.1975, -0.5587, 0.1183), (-0.5061, -0.2087, 0.2558), (0.429, 0.1518, 0.3975), (0.5135, -0.1621, 0.2741), (-0.3273, -0.4862, 0.1467), (-0.3649, 0.2246, 0.4261), (0.4767, -0.2988, 0.2204), (-0.2432, -0.5385, 0.1262), (0.4938, -0.2544, 0.2378), (0.1007, -0.586, 0.1075), (-0.2432, 0.3085, 0.4591), (-0.3649, -0.4546, 0.1592), (0.1975, 0.3287, 0.467), (0.3989, -0.4197, 0.1729), (0.4938, 0.02438, 0.3474), (-0.5061, -0.02134, 0.3295), (0.5061, -0.02134, 0.3295), (-0.3989, 0.1896, 0.4124), (-0.1975, 0.3287, 0.467), (0.3649, -0.4546, 0.1592), (-0.3273, 0.2562, 0.4386), (-0.1498, 0.3445, 0.4733), (0.5135, -0.06795, 0.3111), (0.4551, -0.3414, 0.2037), (-0.1007, -0.586, 0.1075), (0.1498, 0.3445, 0.4733), (-0.05058, 0.3629, 0.4805), (-0.4551, -0.3414, 0.2037)], [], [(0, 33, 105, 34), (145, 177, 520, 502), (145, 502, 504, 178), (0, 35, 106, 33), (1, 36, 106, 35), (146, 178, 504, 554), (146, 554, 541, 179), (1, 37, 107, 36), (2, 38, 107, 37), (147, 179, 541, 496), (147, 496, 518, 180), (2, 40, 109, 38), (3, 41, 109, 40), (148, 180, 518, 495), (148, 495, 494, 181), (3, 42, 110, 41), (4, 43, 110, 42), (149, 181, 494, 497), (149, 497, 531, 182), (4, 44, 111, 43), (5, 45, 111, 44), (150, 182, 531, 511), (150, 511, 509, 183), (5, 46, 113, 45), (6, 47, 113, 46), (151, 183, 509, 543), (151, 543, 545, 184), (6, 48, 114, 47), (7, 49, 114, 48), (152, 184, 545, 551), (152, 551, 523, 185), (7, 50, 116, 49), (8, 51, 116, 50), (153, 185, 523, 532), (153, 532, 498, 186), (8, 53, 117, 51), (9, 54, 117, 53), (154, 186, 498, 537), (154, 537, 535, 187), (9, 55, 118, 54), (10, 56, 118, 55), (155, 187, 535, 552), (155, 552, 513, 188), (10, 58, 119, 56), (11, 59, 119, 58), (156, 188, 513, 542), (156, 542, 548, 189), (11, 60, 120, 59), (12, 61, 120, 60), (157, 189, 548, 505), (157, 505, 525, 190), (12, 63, 121, 61), (13, 64, 121, 63), (158, 190, 525, 499), (158, 499, 501, 191), (13, 65, 123, 64), (14, 66, 123, 65), (159, 191, 501, 526), (159, 526, 538, 192), (14, 67, 124, 66), (15, 68, 124, 67), (160, 192, 538, 515), (160, 515, 514, 193), (15, 69, 125, 68), (16, 70, 125, 69), (161, 193, 514, 522), (161, 522, 553, 194), (16, 71, 126, 70), (17, 72, 126, 71), (162, 194, 553, 506), (162, 506, 529, 195), (17, 73, 127, 72), (18, 74, 127, 73), (163, 195, 529, 536), (163, 536, 510, 196), (18, 75, 128, 74), (19, 76, 128, 75), (164, 196, 510, 533), (164, 533, 540, 197), (19, 78, 130, 76), (20, 79, 130, 78), (165, 197, 540, 528), (165, 528, 517, 198), (20, 80, 131, 79), (21, 81, 131, 80), (166, 198, 517, 556), (166, 556, 493, 199), (21, 83, 132, 81), (22, 84, 132, 83), (167, 199, 493, 516), (167, 516, 530, 200), (22, 85, 133, 84), (23, 86, 133, 85), (168, 200, 530, 503), (168, 503, 508, 201), (23, 88, 134, 86), (24, 89, 134, 88), (169, 201, 508, 527), (169, 527, 544, 202), (24, 90, 135, 89), (25, 91, 135, 90), (170, 202, 544, 507), (170, 507, 521, 203), (25, 92, 137, 91), (26, 93, 137, 92), (171, 203, 521, 519), (171, 519, 500, 204), (26, 94, 138, 93), (27, 95, 138, 94), (172, 204, 500, 546), (172, 546, 534, 205), (27, 96, 140, 95), (28, 97, 140, 96), (173, 205, 534, 549), (173, 549, 512, 206), (28, 98, 141, 97), (29, 99, 141, 98), (174, 206, 512, 539), (174, 539, 547, 207), (29, 101, 142, 99), (30, 102, 142, 101), (175, 207, 547, 550), (175, 550, 524, 208), (30, 103, 144, 102), (31, 104, 144, 103), (176, 208, 524, 555), (176, 555, 520, 177), (31, 34, 105, 104), (32, 104, 105, 33), (32, 33, 106, 36), (32, 36, 107, 38), (32, 38, 109, 41), (32, 41, 110, 43), (32, 43, 111, 45), (32, 45, 113, 47), (32, 47, 114, 49), (32, 49, 116, 51), (32, 51, 117, 54), (32, 54, 118, 56), (32, 56, 119, 59), (32, 59, 120, 61), (32, 61, 121, 64), (32, 64, 123, 66), (32, 66, 124, 68), (32, 68, 125, 70), (32, 70, 126, 72), (32, 72, 127, 74), (32, 74, 128, 76), (32, 76, 130, 79), (32, 79, 131, 81), (32, 81, 132, 84), (32, 84, 133, 86), (32, 86, 134, 89), (32, 89, 135, 91), (32, 91, 137, 93), (32, 93, 138, 95), (32, 95, 140, 97), (32, 97, 141, 99), (32, 99, 142, 102), (32, 102, 144, 104), (491, 176, 177, 492), (491, 459, 208, 176), (490, 175, 208, 459), (490, 458, 207, 175), (489, 174, 207, 458), (489, 457, 206, 174), (488, 173, 206, 457), (488, 456, 205, 173), (487, 172, 205, 456), (487, 455, 204, 172), (486, 171, 204, 455), (486, 454, 203, 171), (485, 170, 203, 454), (485, 453, 202, 170), (484, 169, 202, 453), (484, 452, 201, 169), (483, 168, 201, 452), (483, 451, 200, 168), (482, 167, 200, 451), (482, 450, 199, 167), (481, 166, 199, 450), (481, 449, 198, 166), (480, 165, 198, 449), (480, 448, 197, 165), (479, 164, 197, 448), (479, 447, 196, 164), (478, 163, 196, 447), (478, 446, 195, 163), (477, 162, 195, 446), (477, 445, 194, 162), (476, 161, 194, 445), (476, 444, 193, 161), (475, 160, 193, 444), (475, 443, 192, 160), (474, 159, 192, 443), (474, 442, 191, 159), (473, 158, 191, 442), (473, 441, 190, 158), (472, 157, 190, 441), (472, 440, 189, 157), (471, 156, 189, 440), (471, 439, 188, 156), (470, 155, 188, 439), (470, 438, 187, 155), (469, 154, 187, 438), (469, 437, 186, 154), (468, 153, 186, 437), (468, 436, 185, 153), (467, 152, 185, 436), (467, 435, 184, 152), (466, 151, 184, 435), (466, 434, 183, 151), (465, 150, 183, 434), (465, 433, 182, 150), (464, 149, 182, 433), (464, 432, 181, 149), (463, 148, 181, 432), (463, 431, 180, 148), (462, 147, 180, 431), (462, 430, 179, 147), (461, 146, 179, 430), (461, 429, 178, 146), (460, 145, 178, 429), (460, 492, 177, 145), (358, 360, 344, 342), (367, 366, 350, 351), (220, 219, 268, 269, 139), (222, 221, 228, 223, 224, 225, 227, 226, 229, 230), (296, 303, 427, 419), (277, 276, 82), (362, 361, 345, 346), (215, 214, 263, 264), (310, 309, 243, 244), (305, 288, 289, 295, 303, 296, 304, 298, 299, 297, 302, 301, 300, 294, 293, 292, 291, 290, 286, 287), (323, 316, 315, 314, 319, 320, 321, 317, 318, 322), (369, 368, 352, 353, 136), (304, 296, 419, 428), (284, 277, 82, 329, 336), (356, 357, 341, 340), (211, 212, 261, 260), (235, 237, 236, 238, 239, 232, 231, 233, 234), (361, 354, 338, 345), (214, 209, 258, 263), (309, 306, 242, 243), (364, 363, 347, 348), (217, 216, 265, 266), (312, 311, 245, 240, 143, 100), (370, 371, 359, 360, 358, 357, 356, 355, 354, 361, 362, 363, 364, 365, 366, 367, 368, 369), (371, 370, 410, 409, 288, 305, 412, 411), (286, 290, 414, 413, 52), (299, 298, 421, 422), (280, 279, 331, 332), (379, 378, 77, 129, 322, 318), (294, 300, 423, 418), (273, 281, 333, 327), (374, 380, 319, 314), (246, 252, 308, 307, 306, 309, 310, 311, 312, 313), (316, 323, 394, 393, 385, 384, 388, 387, 386, 392, 391, 390, 389), (407, 404, 413, 414, 415, 416, 417, 418, 423, 424, 425, 420, 422, 421, 428, 419, 427, 426), (293, 294, 418, 417), (272, 273, 327, 326), (372, 374, 314, 315, 122, 62), (252, 246, 247, 248, 253, 254, 255, 257, 256, 249, 250, 251), (360, 359, 115, 343, 344), (355, 356, 340, 339), (210, 211, 260, 259), (307, 308, 39), (298, 304, 428, 421), (279, 284, 336, 331), (378, 377, 77), (285, 275, 276, 277, 284, 279, 280, 278, 283, 282, 281, 273, 272, 271, 270, 274), (365, 364, 348, 349), (218, 217, 266, 267), (313, 312, 100), (357, 358, 342, 341), (212, 213, 112, 262, 261), (368, 367, 351, 352), (257, 255, 269, 268, 267, 266, 265, 264, 263, 258, 259, 260, 261, 262), (227, 225, 353, 352, 351, 350, 349, 348, 347, 346, 345, 338, 339, 340, 341, 342, 344, 343), (295, 289, 87), (404, 407, 408, 402, 401, 275, 285, 403, 406, 405), (290, 291, 415, 414), (274, 270, 57), (366, 365, 349, 350), (219, 218, 267, 268), (354, 355, 339, 338), (209, 210, 259, 258), (306, 307, 39, 108, 241, 242), (328, 337, 324, 325, 326, 327, 333, 334, 335, 330, 332, 331, 336, 329), (363, 362, 346, 347), (216, 215, 264, 265), (311, 310, 244, 245), (221, 222, 213, 212, 211, 210, 209, 214, 215, 216, 217, 218, 219, 220), (375, 383, 377, 378, 379, 376, 382, 381, 380, 374, 372, 373), (297, 299, 422, 420), (278, 280, 332, 330), (376, 379, 318, 317), (237, 235, 240, 245, 244, 243, 242, 241), (303, 295, 87, 426, 427), (337, 328, 398, 397, 396, 383, 375, 395, 400, 399), (291, 292, 416, 415), (270, 271, 325, 324, 57), (292, 293, 417, 416), (271, 272, 326, 325), (373, 372, 62), (287, 286, 52), (300, 301, 424, 423), (281, 282, 334, 333), (380, 381, 320, 319), (302, 297, 420, 425), (283, 278, 330, 335), (382, 376, 317, 321), (301, 302, 425, 424), (282, 283, 335, 334), (381, 382, 321, 320), (0, 34, 492, 460), (0, 460, 429, 35), (1, 35, 429, 461), (1, 461, 430, 37), (2, 37, 430, 462), (2, 462, 431, 40), (3, 40, 431, 463), (3, 463, 432, 42), (4, 42, 432, 464), (4, 464, 433, 44), (5, 44, 433, 465), (5, 465, 434, 46), (6, 46, 434, 466), (6, 466, 435, 48), (7, 48, 435, 467), (7, 467, 436, 50), (8, 50, 436, 468), (8, 468, 437, 53), (9, 53, 437, 469), (9, 469, 438, 55), (10, 55, 438, 470), (10, 470, 439, 58), (11, 58, 439, 471), (11, 471, 440, 60), (12, 60, 440, 472), (12, 472, 441, 63), (13, 63, 441, 473), (13, 473, 442, 65), (14, 65, 442, 474), (14, 474, 443, 67), (15, 67, 443, 475), (15, 475, 444, 69), (16, 69, 444, 476), (16, 476, 445, 71), (17, 71, 445, 477), (17, 477, 446, 73), (18, 73, 446, 478), (18, 478, 447, 75), (19, 75, 447, 479), (19, 479, 448, 78), (20, 78, 448, 480), (20, 480, 449, 80), (21, 80, 449, 481), (21, 481, 450, 83), (22, 83, 450, 482), (22, 482, 451, 85), (23, 85, 451, 483), (23, 483, 452, 88), (24, 88, 452, 484), (24, 484, 453, 90), (25, 90, 453, 485), (25, 485, 454, 92), (26, 92, 454, 486), (26, 486, 455, 94), (27, 94, 455, 487), (27, 487, 456, 96), (28, 96, 456, 488), (28, 488, 457, 98), (29, 98, 457, 489), (29, 489, 458, 101), (30, 101, 458, 490), (30, 490, 459, 103), (31, 103, 459, 491), (31, 491, 492, 34), (528, 540, 396, 397), (510, 536, 394, 323, 322, 129), (499, 525, 122, 315, 316, 389), (548, 542, 400, 395), (543, 509, 229, 226), (531, 497, 256, 257, 262, 112), (550, 547, 143, 240, 235, 234), (512, 549, 248, 247), (503, 530, 408, 407, 426, 87), (493, 556, 82, 276, 275, 401), (522, 514, 387, 388), (538, 526, 391, 392), (537, 498, 405, 406), (523, 551, 411, 412), (496, 541, 108, 39), (504, 502, 239, 238), (520, 555, 231, 232), (519, 521, 223, 228), (544, 527, 410, 370, 369, 136), (533, 510, 129, 77), (529, 506, 385, 393), (505, 548, 395, 375, 373, 62), (513, 552, 57, 324, 337, 399), (511, 531, 112, 213, 222, 230), (494, 495, 250, 249), (539, 512, 247, 246, 313, 100), (534, 546, 254, 253), (516, 493, 401, 402), (517, 528, 397, 398), (515, 538, 392, 386), (501, 499, 389, 390), (532, 523, 412, 305, 287, 52), (545, 543, 226, 227, 343, 115), (554, 504, 238, 236), (524, 550, 234, 233), (507, 544, 136, 353, 225, 224), (508, 503, 87, 289, 288, 409), (536, 529, 393, 394), (553, 522, 388, 384), (542, 513, 399, 400), (535, 537, 406, 403), (497, 494, 249, 256), (518, 496, 39, 308, 252, 251), (549, 534, 253, 248), (500, 519, 228, 221, 220, 139), (556, 517, 398, 328, 329, 82), (540, 533, 77, 377, 383, 396), (526, 501, 390, 391), (525, 505, 62, 122), (551, 545, 115, 359, 371, 411), (509, 511, 230, 229), (502, 520, 232, 239), (555, 524, 233, 231), (547, 539, 100, 143), (527, 508, 409, 410), (530, 516, 402, 408), (506, 553, 384, 385), (514, 515, 386, 387), (552, 535, 403, 285, 274, 57), (498, 532, 52, 413, 404, 405), (495, 518, 251, 250), (541, 554, 236, 237, 241, 108), (546, 500, 139, 269, 255, 254), (521, 507, 224, 223)])
me_cylinder.polygons.foreach_set('use_smooth', [1, 1, 1, 1, 1, 1, 1, 1, 1, 1, 1, 1, 1, 1, 1, 1, 1, 1, 1, 1, 1, 1, 1, 1, 1, 1, 1, 1, 1, 1, 1, 1, 1, 1, 1, 1, 1, 1, 1, 1, 1, 1, 1, 1, 1, 1, 1, 1, 1, 1, 1, 1, 1, 1, 1, 1, 1, 1, 1, 1, 1, 1, 1, 1, 1, 1, 1, 1, 1, 1, 1, 1, 1, 1, 1, 1, 1, 1, 1, 1, 1, 1, 1, 1, 1, 1, 1, 1, 1, 1, 1, 1, 1, 1, 1, 1, 1, 1, 1, 1, 1, 1, 1, 1, 1, 1, 1, 1, 1, 1, 1, 1, 1, 1, 1, 1, 1, 1, 1, 1, 1, 1, 1, 1, 1, 1, 1, 1, 1, 1, 1, 1, 1, 1, 1, 1, 1, 1, 1, 1, 1, 1, 1, 1, 1, 1, 1, 1, 1, 1, 1, 1, 1, 1, 1, 1, 1, 1, 1, 1, 1, 1, 1, 1, 1, 1, 1, 1, 1, 1, 1, 1, 1, 1, 1, 1, 1, 1, 1, 1, 1, 1, 1, 1, 1, 1, 1, 1, 1, 1, 1, 1, 1, 1, 1, 1, 1, 1, 1, 1, 1, 1, 1, 1, 1, 1, 1, 1, 1, 1, 1, 1, 1, 1, 1, 1, 1, 1, 1, 1, 1, 1, 1, 1, 1, 1, 1, 0, 1, 1, 1, 1, 1, 0, 0, 1, 1, 1, 1, 1, 0, 1, 1, 1, 1, 1, 1, 0, 0, 1, 1, 1, 1, 1, 1, 1, 0, 0, 0, 1, 1, 1, 0, 1, 1, 1, 1, 1, 1, 1, 0, 1, 1, 1, 1, 1, 1, 0, 0, 1, 0, 1, 1, 1, 1, 1, 1, 1, 0, 1, 1, 1, 0, 0, 1, 1, 1, 0, 1, 0, 1, 1, 1, 1, 1, 1, 1, 1, 1, 1, 1, 1, 1, 1, 1, 1, 1, 1, 1, 1, 1, 1, 1, 1, 1, 1, 1, 1, 1, 1, 1, 1, 1, 1, 1, 1, 1, 1, 1, 1, 1, 1, 1, 1, 1, 1, 1, 1, 1, 1, 1, 1, 1, 1, 1, 1, 1, 1, 1, 1, 1, 1, 1, 1, 1, 1, 1, 1, 1, 1, 1, 1, 1, 1, 1, 1, 1, 1, 1, 1, 1, 1, 1, 1, 1, 1, 1, 1, 1, 1, 1, 1, 1, 1, 1, 1, 1, 1, 1, 1, 1, 1, 1, 1, 1, 1, 1, 1, 1, 1, 1, 1, 1, 1, 1, 1, 1, 1, 1, 1, 1, 1, 1, 1, 1, 1, 1, 1, 1, 1, 1, 1, 1, 1, 1, 1, 1, 1, 1, 1, 1, 1, 1])
_k = set([(33, 105), (33, 106), (36, 106), (36, 107), (38, 107), (38, 109), (39, 108), (39, 308), (41, 109), (41, 110), (43, 110), (43, 111), (45, 111), (45, 113), (47, 113), (47, 114), (49, 114), (49, 116), (51, 116), (51, 117), (52, 287), (52, 413), (54, 117), (54, 118), (56, 118), (56, 119), (57, 274), (57, 324), (59, 119), (59, 120), (61, 120), (61, 121), (62, 122), (62, 373), (64, 121), (64, 123), (66, 123), (66, 124), (68, 124), (68, 125), (70, 125), (70, 126), (72, 126), (72, 127), (74, 127), (74, 128), (76, 128), (76, 130), (77, 129), (77, 377), (79, 130), (79, 131), (81, 131), (81, 132), (82, 276), (82, 329), (84, 132), (84, 133), (86, 133), (86, 134), (87, 289), (87, 426), (89, 134), (89, 135), (91, 135), (91, 137), (93, 137), (93, 138), (95, 138), (95, 140), (97, 140), (97, 141), (99, 141), (99, 142), (100, 143), (100, 313), (102, 142), (102, 144), (104, 105), (104, 144), (108, 241), (112, 213), (112, 262), (115, 343), (115, 359), (122, 315), (129, 322), (136, 353), (136, 369), (139, 220), (139, 269), (143, 240)])
me_cylinder.attributes.new('sharp_edge', 'BOOLEAN', 'EDGE').data.foreach_set('value', [ (min(e.vertices), max(e.vertices)) in _k for e in me_cylinder.edges])
me_cylinder.materials.append(mat_sy_steel_mat)
me_cylinder.use_remesh_preserve_volume = False
me_cylinder.use_remesh_preserve_attributes = False
me_cylinder.use_mirror_vertex_groups = False
me_cylinder.update()
me_cylinder_001 = bpy.data.meshes.new('Cylinder.001')
me_cylinder_001.from_pydata([(0.05058, -0.02447, -1.341), (0.1498, -0.006104, -1.334), (0.2432, 0.02992, -1.32), (0.3273, 0.08222, -1.3), (0.3989, 0.1488, -1.273), (0.4551, 0.2271, -1.243), (0.4938, 0.314, -1.208), (0.5135, 0.4064, -1.172), (0.5135, 0.5005, -1.135), (0.4938, 0.5928, -1.099), (0.4551, 0.6798, -1.065), (0.3989, 0.7581, -1.034), (0.3273, 0.8247, -1.008), (0.2432, 0.877, -0.9872), (0.1498, 0.913, -0.973), (-0.05058, -0.02447, -1.341), (-0.1498, -0.006104, -1.334), (-0.2432, 0.02992, -1.32), (-0.3273, 0.08222, -1.3), (-0.3989, 0.1488, -1.273), (-0.4551, 0.2271, -1.243), (-0.4938, 0.314, -1.208), (-0.5135, 0.4064, -1.172), (-0.5135, 0.5005, -1.135), (-0.4938, 0.5928, -1.099), (-0.4551, 0.6798, -1.065), (-0.3989, 0.7581, -1.034), (-0.3273, 0.8247, -1.008), (-0.2432, 0.877, -0.9872), (-0.1498, 0.913, -0.973), (-0.05058, 0.9314, -0.9658), (-9.97e-17, 0.9337, -0.9649), (0.05058, 0.9314, -0.9658), (0.01398, -0.02615, -1.342), (0.1007, -0.01756, -1.339), (0.1975, 0.009767, -1.328), (0.2867, 0.05415, -1.311), (0.3649, 0.1139, -1.287), (0.429, 0.1866, -1.259), (0.4767, 0.2697, -1.226), (0.5061, 0.3598, -1.19), (0.516, 0.4534, -1.154), (0.5061, 0.5471, -1.117), (0.4767, 0.6372, -1.081), (0.429, 0.7202, -1.049), (0.3649, 0.793, -1.02), (-0.01398, -0.02615, -1.342), (-0.1007, -0.01756, -1.339), (-0.1975, 0.009767, -1.328), (-0.2867, 0.05415, -1.311), (-0.3649, 0.1139, -1.287), (-0.429, 0.1866, -1.259), (-0.4767, 0.2697, -1.226), (-0.5061, 0.3598, -1.19), (-0.516, 0.4534, -1.154), (-0.5061, 0.5471, -1.117), (-0.4767, 0.6372, -1.081), (-0.429, 0.7202, -1.049), (-0.3649, 0.793, -1.02), (-0.2867, 0.8527, -0.9967), (-0.1975, 0.8971, -0.9792), (-0.1007, 0.9245, -0.9685), (0.2867, 0.8527, -0.9967), (0.1975, 0.8971, -0.9792), (0.1007, 0.9245, -0.9685), (0.1007, -0.6138, 0.1782), (0.1975, -0.5865, 0.1889), (0.2867, -0.5421, 0.2063), (0.3649, -0.4824, 0.2298), (0.429, -0.4096, 0.2584), (0.4767, -0.3266, 0.2911), (0.5061, -0.2365, 0.3265), (0.516, -0.1428, 0.3633), (0.5061, -0.04911, 0.4001), (0.4767, 0.04098, 0.4355), (0.429, 0.124, 0.4682), (-0.1007, -0.6138, 0.1782), (-0.1975, -0.5865, 0.1889), (-0.2867, -0.5421, 0.2063), (-0.3649, -0.4824, 0.2298), (-0.429, -0.4096, 0.2584), (-0.4767, -0.3266, 0.2911), (-0.5061, -0.2365, 0.3265), (-0.516, -0.1428, 0.3633), (-0.5061, -0.04911, 0.4001), (-0.4767, 0.04098, 0.4355), (-0.429, 0.124, 0.4682), (-0.3649, 0.1968, 0.4968), (-0.2867, 0.2565, 0.5202), (-0.1975, 0.3009, 0.5377), (-0.1007, 0.3282, 0.5484), (0.3649, 0.1968, 0.4968), (0.2867, 0.2565, 0.5202), (0.1975, 0.3009, 0.5377), (0.1007, 0.3282, 0.5484), (0.05058, -0.6207, 0.1754), (0.1498, -0.6023, 0.1827), (0.2432, -0.5663, 0.1968), (0.3273, -0.514, 0.2174), (0.3989, -0.4474, 0.2436), (0.4551, -0.3692, 0.2743), (0.4938, -0.2822, 0.3085), (0.5135, -0.1899, 0.3448), (0.5135, -0.09573, 0.3818), (0.4938, -0.003393, 0.4181), (0.4551, 0.08358, 0.4523), (-0.05058, -0.6207, 0.1754), (-0.1498, -0.6023, 0.1827), (-0.2432, -0.5663, 0.1968), (-0.3273, -0.514, 0.2174), (-0.3989, -0.4474, 0.2436), (-0.4551, -0.3692, 0.2743), (-0.4938, -0.2822, 0.3085), (-0.5135, -0.1899, 0.3448), (-0.5135, -0.09573, 0.3818), (-0.4938, -0.003393, 0.4181), (-0.4551, 0.08358, 0.4523), (-0.3989, 0.1619, 0.483), (-0.3273, 0.2284, 0.5092), (-0.2432, 0.2807, 0.5298), (-0.1498, 0.3168, 0.5439), (-0.05058, 0.3351, 0.5511), (3.269e-17, 0.3374, 0.5521), (0.3989, 0.1619, 0.483), (0.3273, 0.2284, 0.5092), (0.2432, 0.2807, 0.5298), (0.1498, 0.3168, 0.5439), (0.05058, 0.3351, 0.5511), (0.01398, -0.5914, 0.09592), (0.1007, -0.5828, 0.0993), (0.1975, -0.5555, 0.11), (0.2867, -0.5111, 0.1275), (0.3649, -0.4514, 0.151), (0.429, -0.3786, 0.1796), (0.4767, -0.2956, 0.2122), (0.5061, -0.2055, 0.2476), (0.516, -0.1118, 0.2844), (-0.01398, -0.5914, 0.09592), (-0.1007, -0.5828, 0.0993), (-0.1975, -0.5555, 0.11), (-0.2867, -0.5111, 0.1275), (-0.3649, -0.4514, 0.151), (-0.429, -0.3786, 0.1796), (-0.4767, -0.2956, 0.2122), (-0.5061, -0.2055, 0.2476), (-0.516, -0.1118, 0.2844), (-0.5061, -0.01811, 0.3213), (-0.4767, 0.07198, 0.3567), (-0.429, 0.155, 0.3893), (-0.3649, 0.2278, 0.4179), (-0.2867, 0.2875, 0.4414), (-0.1975, 0.3319, 0.4588), (-0.1007, 0.3592, 0.4696), (0.5061, -0.01811, 0.3213), (0.4767, 0.07198, 0.3567), (0.429, 0.155, 0.3893), (0.3649, 0.2278, 0.4179), (0.2867, 0.2875, 0.4414), (0.1975, 0.3319, 0.4588), (0.1007, 0.3592, 0.4696), (0.05058, -0.5897, 0.09658), (0.1498, -0.5713, 0.1038), (0.2432, -0.5353, 0.118), (0.3273, -0.483, 0.1385), (0.3989, -0.4165, 0.1647), (0.4551, -0.3382, 0.1955), (0.4938, -0.2512, 0.2296), (0.5135, -0.1589, 0.2659), (-0.05058, -0.5897, 0.09658), (-0.1498, -0.5713, 0.1038), (-0.2432, -0.5353, 0.118), (-0.3273, -0.483, 0.1385), (-0.3989, -0.4165, 0.1647), (-0.4551, -0.3382, 0.1955), (-0.4938, -0.2512, 0.2296), (-0.5135, -0.1589, 0.2659), (-0.5135, -0.06473, 0.3029), (-0.4938, 0.02761, 0.3392), (-0.4551, 0.1146, 0.3734), (-0.3989, 0.1929, 0.4042), (-0.3273, 0.2594, 0.4303), (-0.2432, 0.3117, 0.4509), (-0.1498, 0.3478, 0.4651), (-0.05058, 0.3661, 0.4723), (2.581e-17, 0.3684, 0.4732), (0.5135, -0.06473, 0.3029), (0.4938, 0.02761, 0.3392), (-0.0395, -0.6212, 0.1752), (0.4551, 0.1146, 0.3734), (0.3989, 0.1929, 0.4042), (0.3273, 0.2594, 0.4303), (0.2432, 0.3117, 0.4509), (0.1498, 0.3478, 0.4651), (0.05058, 0.3661, 0.4723), (0.0395, -0.6212, 0.1752)], [], [(161, 96, 65, 129), (161, 130, 66, 96), (163, 98, 67, 131), (163, 132, 68, 98), (165, 100, 69, 133), (165, 134, 70, 100), (167, 102, 71, 135), (167, 136, 72, 102), (186, 104, 73, 153), (186, 154, 74, 104), (189, 123, 75, 155), (189, 156, 91, 123), (191, 125, 92, 157), (191, 158, 93, 125), (193, 127, 94, 159), (193, 184, 122, 127), (14, 64, 159, 192), (14, 192, 158, 63), (12, 62, 157, 190), (12, 190, 156, 45), (10, 44, 155, 188), (10, 188, 154, 43), (8, 42, 153, 185), (8, 185, 136, 41), (6, 40, 135, 166), (6, 166, 134, 39), (4, 38, 133, 164), (4, 164, 132, 37), (2, 36, 131, 162), (168, 137, 187, 106), (168, 106, 76, 138), (169, 138, 76, 107), (169, 107, 77, 139), (170, 139, 77, 108), (170, 108, 78, 140), (171, 140, 78, 109), (171, 109, 79, 141), (172, 141, 79, 110), (172, 110, 80, 142), (173, 142, 80, 111), (173, 111, 81, 143), (174, 143, 81, 112), (174, 112, 82, 144), (175, 144, 82, 113), (175, 113, 83, 145), (176, 145, 83, 114), (176, 114, 84, 146), (177, 146, 84, 115), (177, 115, 85, 147), (178, 147, 85, 116), (178, 116, 86, 148), (179, 148, 86, 117), (179, 117, 87, 149), (180, 149, 87, 118), (180, 118, 88, 150), (181, 150, 88, 119), (181, 119, 89, 151), (182, 151, 89, 120), (182, 120, 90, 152), (183, 152, 90, 121), (183, 121, 122, 184), (30, 183, 184, 31), (30, 61, 152, 183), (29, 182, 152, 61), (29, 60, 151, 182), (28, 181, 151, 60), (28, 59, 150, 181), (27, 180, 150, 59), (27, 58, 149, 180), (26, 179, 149, 58), (26, 57, 148, 179), (25, 178, 148, 57), (25, 56, 147, 178), (24, 177, 147, 56), (24, 55, 146, 177), (23, 176, 146, 55), (23, 54, 145, 176), (22, 175, 145, 54), (22, 53, 144, 175), (21, 174, 144, 53), (21, 52, 143, 174), (20, 173, 143, 52), (20, 51, 142, 173), (19, 172, 142, 51), (19, 50, 141, 172), (18, 171, 141, 50), (18, 49, 140, 171), (17, 170, 140, 49), (17, 48, 139, 170), (16, 169, 139, 48), (16, 47, 138, 169), (15, 168, 138, 47), (15, 46, 137, 168), (3, 37, 132, 163), (3, 163, 131, 36), (5, 39, 134, 165), (5, 165, 133, 38), (7, 41, 136, 167), (7, 167, 135, 40), (9, 43, 154, 186), (9, 186, 153, 42), (11, 45, 156, 189), (11, 189, 155, 44), (13, 63, 158, 191), (13, 191, 157, 62), (32, 31, 184, 193), (32, 193, 159, 64), (192, 126, 93, 158), (192, 159, 94, 126), (190, 124, 91, 156), (190, 157, 92, 124), (188, 105, 74, 154), (188, 155, 75, 105), (185, 103, 72, 136), (185, 153, 73, 103), (166, 101, 70, 134), (166, 135, 71, 101), (164, 99, 68, 132), (164, 133, 69, 99), (162, 97, 66, 130), (162, 131, 67, 97), (160, 95, 194, 128), (160, 129, 65, 95), (2, 162, 130, 35), (1, 35, 130, 161), (1, 161, 129, 34), (0, 34, 129, 160), (0, 160, 128, 33)])
me_cylinder_001.polygons.foreach_set('use_smooth', [True] * 128)
_k = set([(0, 33), (0, 34), (1, 34), (1, 35), (2, 35), (2, 36), (3, 36), (3, 37), (4, 37), (4, 38), (5, 38), (5, 39), (6, 39), (6, 40), (7, 40), (7, 41), (8, 41), (8, 42), (9, 42), (9, 43), (10, 43), (10, 44), (11, 44), (11, 45), (12, 45), (12, 62), (13, 62), (13, 63), (14, 63), (14, 64), (15, 46), (15, 47), (16, 47), (16, 48), (17, 48), (17, 49), (18, 49), (18, 50), (19, 50), (19, 51), (20, 51), (20, 52), (21, 52), (21, 53), (22, 53), (22, 54), (23, 54), (23, 55), (24, 55), (24, 56), (25, 56), (25, 57), (26, 57), (26, 58), (27, 58), (27, 59), (28, 59), (28, 60), (29, 60), (29, 61), (30, 31), (30, 61), (31, 32), (32, 64), (33, 128), (46, 137), (65, 95), (65, 96), (66, 96), (66, 97), (67, 97), (67, 98), (68, 98), (68, 99), (69, 99), (69, 100), (70, 100), (70, 101), (71, 101), (71, 102), (72, 102), (72, 103), (73, 103), (73, 104), (74, 104), (74, 105), (75, 105), (75, 123), (76, 106), (76, 107), (77, 107), (77, 108), (78, 108), (78, 109), (79, 109), (79, 110), (80, 110), (80, 111), (81, 111), (81, 112), (82, 112), (82, 113), (83, 113), (83, 114), (84, 114), (84, 115), (85, 115), (85, 116), (86, 116), (86, 117), (87, 117), (87, 118), (88, 118), (88, 119), (89, 119), (89, 120), (90, 120), (90, 121), (91, 123), (91, 124), (92, 124), (92, 125), (93, 125), (93, 126), (94, 126), (94, 127), (95, 194), (106, 187), (121, 122), (122, 127), (128, 194), (137, 187)])
me_cylinder_001.attributes.new('sharp_edge', 'BOOLEAN', 'EDGE').data.foreach_set('value', [ (min(e.vertices), max(e.vertices)) in _k for e in me_cylinder_001.edges])
_k = {(0, 33): 1.0, (1, 34): 1.0, (0, 34): 1.0, (2, 35): 1.0, (1, 35): 1.0, (3, 36): 1.0, (2, 36): 1.0, (4, 37): 1.0, (3, 37): 1.0, (5, 38): 1.0, (4, 38): 1.0, (6, 39): 1.0, (5, 39): 1.0, (7, 40): 1.0, (6, 40): 1.0, (8, 41): 1.0, (7, 41): 1.0, (9, 42): 1.0, (8, 42): 1.0, (10, 43): 1.0, (9, 43): 1.0, (11, 44): 1.0, (10, 44): 1.0, (12, 45): 1.0, (11, 45): 1.0, (13, 62): 1.0, (12, 62): 1.0, (14, 63): 1.0, (13, 63): 1.0, (14, 64): 1.0, (15, 46): 1.0, (15, 47): 1.0, (16, 47): 1.0, (16, 48): 1.0, (17, 48): 1.0, (17, 49): 1.0, (18, 49): 1.0, (18, 50): 1.0, (19, 50): 1.0, (19, 51): 1.0, (20, 51): 1.0, (20, 52): 1.0, (21, 52): 1.0, (21, 53): 1.0, (22, 53): 1.0, (22, 54): 1.0, (23, 54): 1.0, (23, 55): 1.0, (24, 55): 1.0, (24, 56): 1.0, (25, 56): 1.0, (25, 57): 1.0, (26, 57): 1.0, (26, 58): 1.0, (27, 58): 1.0, (27, 59): 1.0, (28, 59): 1.0, (28, 60): 1.0, (29, 60): 1.0, (29, 61): 1.0, (30, 61): 1.0, (30, 31): 1.0, (65, 96): 1.0, (66, 97): 1.0, (67, 98): 1.0, (68, 99): 1.0, (69, 100): 1.0, (70, 101): 1.0, (71, 102): 1.0, (72, 103): 1.0, (73, 104): 1.0, (74, 105): 1.0, (75, 123): 1.0, (91, 123): 1.0, (46, 137): 1.0, (93, 125): 1.0, (32, 64): 1.0, (33, 128): 1.0, (76, 106): 1.0, (76, 107): 1.0, (77, 107): 1.0, (77, 108): 1.0, (78, 108): 1.0, (78, 109): 1.0, (79, 109): 1.0, (79, 110): 1.0, (80, 110): 1.0, (80, 111): 1.0, (81, 111): 1.0, (81, 112): 1.0, (82, 112): 1.0, (82, 113): 1.0, (83, 113): 1.0, (83, 114): 1.0, (84, 114): 1.0, (84, 115): 1.0, (85, 115): 1.0, (85, 116): 1.0, (86, 116): 1.0, (86, 117): 1.0, (87, 117): 1.0, (87, 118): 1.0, (88, 118): 1.0, (88, 119): 1.0, (89, 119): 1.0, (89, 120): 1.0, (90, 120): 1.0, (90, 121): 1.0, (121, 122): 1.0, (65, 95): 1.0, (66, 96): 1.0, (67, 97): 1.0, (68, 98): 1.0, (69, 99): 1.0, (70, 100): 1.0, (71, 101): 1.0, (72, 102): 1.0, (73, 103): 1.0, (74, 104): 1.0, (75, 105): 1.0, (92, 125): 1.0, (94, 127): 1.0, (94, 126): 1.0, (93, 126): 1.0, (92, 124): 1.0, (91, 124): 1.0, (106, 187): 1.0, (137, 187): 1.0, (95, 194): 1.0, (128, 194): 1.0, (122, 127): 1.0, (31, 32): 1.0}
me_cylinder_001.attributes.new('crease_edge', 'FLOAT', 'EDGE').data.foreach_set('value', [_k.get((min(e.vertices), max(e.vertices)), 0.0) for e in me_cylinder_001.edges])
me_cylinder_001.materials.append(mat_sy_dark_annodized_matte)
me_cylinder_001.use_remesh_preserve_volume = False
me_cylinder_001.use_remesh_preserve_attributes = False
me_cylinder_001.use_mirror_vertex_groups = False
me_cylinder_001.update()

# ---- objects
ob_cylinder_002 = bpy.data.objects.new('Cylinder.002', me_cylinder_002)
ob_cylinder = bpy.data.objects.new('Cylinder', me_cylinder)
ob_cylinder_001 = bpy.data.objects.new('Cylinder.001', me_cylinder_001)

# ---- transforms, parenting, visibility, modifiers, constraints
ob_cylinder_002.location = (0.0, 0.0, 0.0)
ob_cylinder_002.hide_render = True
ob_cylinder_002.visible_camera = False
ob_cylinder_002.visible_diffuse = False
ob_cylinder_002.visible_glossy = False
ob_cylinder_002.visible_transmission = False
ob_cylinder_002.visible_volume_scatter = False
ob_cylinder_002.visible_shadow = False
ob_cylinder_002.display_type = 'WIRE'
ob_cylinder_002.show_wire = True
ob_cylinder_002.show_all_edges = True
ob_cylinder_002.lineart.crease_threshold = 0.0
_m = ob_cylinder_002.modifiers.new('Auto Smooth', 'NODES')
_m.node_group = ng_auto_smooth
_gi = [s.identifier for s in ng_auto_smooth.interface.items_tree if s.item_type == 'SOCKET' and s.in_out == 'INPUT']
_m[_gi[1]] = 1.047  # Angle
ob_cylinder.parent = ob_cylinder_002
ob_cylinder.location = (0.0, 0.0, 0.0)
ob_cylinder.display_type = 'SOLID'
ob_cylinder.lineart.crease_threshold = 0.0
_m = ob_cylinder.modifiers.new('Auto Smooth', 'NODES')
_m.node_group = ng_auto_smooth
_gi = [s.identifier for s in ng_auto_smooth.interface.items_tree if s.item_type == 'SOCKET' and s.in_out == 'INPUT']
_m[_gi[1]] = 1.047  # Angle
ob_cylinder_001.parent = ob_cylinder_002
ob_cylinder_001.location = (0.0, 0.0, 0.0)
ob_cylinder_001.display_type = 'SOLID'
ob_cylinder_001.lineart.crease_threshold = 0.0
_m = ob_cylinder_001.modifiers.new('Solidify', 'SOLIDIFY')
_m.thickness = -0.038
_m.use_even_offset = True
_m.use_quality_normals = True
_m.nonmanifold_thickness_mode = 'FIXED'
_m.nonmanifold_merge_threshold = 0.0003
_m = ob_cylinder_001.modifiers.new('Auto Smooth', 'NODES')
_m.node_group = ng_auto_smooth
_gi = [s.identifier for s in ng_auto_smooth.interface.items_tree if s.item_type == 'SOCKET' and s.in_out == 'INPUT']
_m[_gi[1]] = 1.047  # Angle

# ---- collection membership
col_collection_1.objects.link(ob_cylinder_002)
col_collection_1.objects.link(ob_cylinder)
col_collection_1.objects.link(ob_cylinder_001)

# ---- scene / render settings (as saved in the file)
scene.frame_start = 1; scene.frame_end = 100; scene.frame_set(1)
scene.render.engine = 'CYCLES'
scene.render.image_settings.color_depth = '16'
scene.render.image_settings.compression = 90
scene.render.resolution_x = 1024
scene.render.resolution_y = 1024
scene.render.resolution_percentage = 50
scene.render.dither_intensity = 0.0
scene.render.use_simplify = True
scene.render.use_persistent_data = True
scene.cycles.use_denoising = False
scene.cycles.samples = 100
scene.cycles.sampling_pattern = 'TABULATED_SOBOL'
scene.cycles.light_sampling_threshold = 0.0
scene.cycles.use_adaptive_sampling = False
scene.cycles.use_light_tree = False
scene.cycles.caustics_reflective = False
scene.cycles.caustics_refractive = False
scene.cycles.blur_glossy = 4.0
scene.cycles.max_bounces = 4
scene.cycles.transmission_bounces = 4
scene.cycles.volume_bounces = 2
scene.cycles.transparent_max_bounces = 4
scene.cycles.use_animated_seed = True
scene.cycles.sample_clamp_direct = 4.0
scene.cycles.sample_clamp_indirect = 2.0
scene.cycles.debug_bvh_type = 'STATIC_BVH'
scene.view_settings.view_transform = 'Standard'
bpy.context.view_layer.update()

# ---- added for rendering (the .blend has no active camera and no usable light): camera, sun
cam_auto = bpy.data.cameras.new('AutoCamera')
cam_auto.lens = 50.0
cam_auto.sensor_width = 36.0
cam_auto.clip_end = 1000.0
ob_auto_camera = bpy.data.objects.new('AutoCamera', cam_auto)
scene.collection.objects.link(ob_auto_camera)
ob_auto_camera.location = (2.54473, -2.8974, 1.64075)
ob_auto_camera.rotation_euler = (1.09748, -7.21219e-08, 0.694738)
scene.camera = ob_auto_camera
light_auto_sun = bpy.data.lights.new('AutoSun', 'SUN')
light_auto_sun.energy = 3.0
light_auto_sun.angle = 0.0523599
ob_auto_sun = bpy.data.objects.new('AutoSun', light_auto_sun)
scene.collection.objects.link(ob_auto_sun)
ob_auto_sun.rotation_euler = (0.872665, 0.174533, 0.523599)
bpy.context.view_layer.update()
